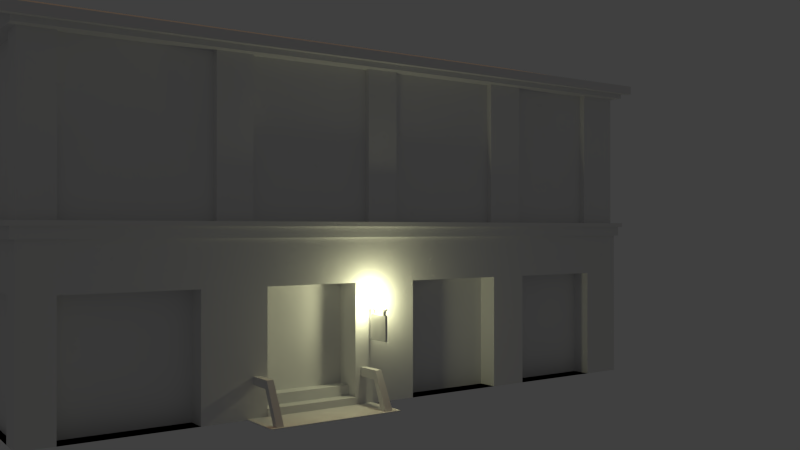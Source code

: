 # Source: Building-1.blend  (saved by Blender 2.66.1; exported with 4.5.12 LTS)
import bpy
from mathutils import Matrix  # noqa: F401  (used for matrix-valued properties, if any)

bpy.ops.wm.read_factory_settings(use_empty=True)
scene = bpy.context.scene
scene.name = 'Scene'

# ---- collections
col_collection_1 = bpy.data.collections.new('Collection 1'); scene.collection.children.link(col_collection_1)

# ---- materials (node trees are filled in below, after node groups)
mat_material = bpy.data.materials.new('Material')
mat_material.alpha_threshold = 0.0
mat_material.use_transparent_shadow = False
mat_material.roughness = 0.5
mat_material.line_color = (0.0, 0.0, 0.0, 1.0)

# ---- material node trees

# ---- world
world_world = bpy.data.worlds.new('World'); scene.world = world_world
world_world.color = (0.05088, 0.05088, 0.05088)
world_world.use_sun_shadow = False
world_world.sun_shadow_jitter_overblur = 0.0
world_world.cycles.sampling_method = 'MANUAL'
world_world.cycles.sample_map_resolution = 256

# ---- cameras
cam_camera = bpy.data.cameras.new('Camera')
cam_camera.clip_end = 100.0
cam_camera.lens = 35.0
cam_camera.sensor_width = 32.0
cam_camera.sensor_height = 18.0
cam_camera.ortho_scale = 7.314
cam_camera.dof.focus_distance = 0.0
cam_camera.dof.aperture_fstop = 128.0

# ---- lights
light_sun = bpy.data.lights.new('Sun', 'SUN')
light_sun.color = (0.05497, 0.02211, 0.0004957)
light_sun.transmission_factor = 0.0
light_sun.angle = 0.1993
light_sun.energy = 3.01
light_sun.shadow_buffer_clip_start = 0.5
light_sun.shadow_soft_size = 0.1
light_sun.shadow_cascade_max_distance = 1000.0
light_sun.cycles.use_multiple_importance_sampling = False
light_lamp = bpy.data.lights.new('Lamp', 'POINT')
light_lamp.color = (1.0, 0.9911, 0.5841)
light_lamp.transmission_factor = 0.0
light_lamp.cutoff_distance = 30.0
light_lamp.energy = 68.0
light_lamp.shadow_buffer_clip_start = 1.001
light_lamp.shadow_soft_size = 0.1
light_lamp.shadow_maximum_resolution = 0.006
light_lamp.use_absolute_resolution = True
light_lamp.cycles.use_multiple_importance_sampling = False

# ---- meshes
me_cube = bpy.data.meshes.new('Cube')
me_cube.from_pydata([(1.004, 1.019, -1.0), (1.004, -1.019, -1.0), (-1.004, -1.019, -1.0), (-1.004, 1.019, -1.0), (1.0, 1.0, 0.9595), (1.0, -1.0, 0.9595), (-1.0, -1.0, 0.9595), (-1.0, 1.0, 0.9595), (1.004, 1.019, -0.04378), (1.017, -1.032, -0.04378), (1.0, 1.0, 0.04378), (1.004, -1.019, -0.04378), (1.017, 1.032, 0.04378), (1.0, -1.0, 0.04378), (-1.004, -1.019, -0.04378), (1.017, 1.032, 0.01779), (-1.0, -1.0, 0.04378), (-1.004, 1.019, -0.04378), (1.017, 1.032, -0.04378), (-1.0, 1.0, 0.04378), (1.0, 1.0, -0.04378), (1.0, 1.0, 0.04378), (1.0, -1.0, -0.04378), (1.0, -1.0, 0.04378), (-1.0, -1.0, -0.04378), (-1.0, -1.0, 0.04378), (-1.0, 1.0, -0.04378), (-1.0, 1.0, 0.04378), (1.017, -1.032, 0.01779), (1.017, -1.032, 0.04378), (-1.017, -1.032, -0.04378), (-1.017, -1.032, 0.01779), (-1.017, -1.032, 0.04378), (-1.017, 1.032, -0.04378), (-1.017, 1.032, 0.01779), (-1.017, 1.032, 0.04378), (1.029, 1.044, 0.04392), (1.029, 1.044, 0.01764), (1.029, -1.044, 0.01764), (1.029, -1.044, 0.04392), (-1.029, -1.044, 0.01764), (-1.029, -1.044, 0.04392), (-1.029, 1.044, 0.01764), (-1.029, 1.044, 0.04392), (0.912, 1.019, -1.0), (0.558, 1.019, -1.0), (0.3706, 1.019, -1.0), (0.09195, 1.019, -1.0), (-0.1116, 1.019, -1.0), (-0.434, 1.019, -1.0), (-0.558, 1.019, -1.0), (-0.8672, 1.019, -1.0), (0.912, -1.019, -1.0), (0.5131, -1.019, -1.0), (0.4076, -1.019, -1.0), (0.03906, -1.019, -1.0), (-0.0604, -1.019, -1.0), (-0.434, -1.019, -1.0), (-0.558, -1.019, -1.0), (-0.8672, -1.019, -1.0), (0.9086, 1.0, 0.9595), (0.5107, 1.0, 0.9595), (0.4062, 1.0, 0.9595), (0.03857, 1.0, 0.9595), (-0.05992, 1.0, 0.9595), (-0.4326, 1.0, 0.9595), (-0.5556, 1.0, 0.9595), (-0.8638, 1.0, 0.9595), (0.9086, -1.0, 0.9595), (0.5107, -1.0, 0.9595), (0.4062, -1.0, 0.9595), (0.03857, -1.0, 0.9595), (-0.05992, -1.0, 0.9595), (-0.4326, -1.0, 0.9595), (-0.5556, -1.0, 0.9595), (-0.8638, -1.0, 0.9595), (0.912, -1.019, -0.04378), (0.5131, -1.019, -0.04378), (0.4076, -1.019, -0.04378), (0.03906, -1.019, -0.04378), (-0.0604, -1.019, -0.04378), (-0.434, -1.019, -0.04378), (-0.558, -1.019, -0.04378), (-0.8672, -1.019, -0.04378), (0.9086, -1.0, 0.04378), (0.5107, -1.0, 0.04378), (0.4062, -1.0, 0.04378), (0.03857, -1.0, 0.04378), (-0.05992, -1.0, 0.04378), (-0.4326, -1.0, 0.04378), (-0.5556, -1.0, 0.04378), (-0.8638, -1.0, 0.04378), (0.9086, 1.0, 0.04378), (0.5107, 1.0, 0.04378), (0.4062, 1.0, 0.04378), (0.03857, 1.0, 0.04378), (-0.05992, 1.0, 0.04378), (-0.4326, 1.0, 0.04378), (-0.5556, 1.0, 0.04378), (-0.8638, 1.0, 0.04378), (0.912, 1.019, -0.04378), (0.558, 1.019, -0.04378), (0.3706, 1.019, -0.04378), (0.09195, 1.019, -0.04378), (-0.1116, 1.019, -0.04378), (-0.434, 1.019, -0.04378), (-0.558, 1.019, -0.04378), (-0.8672, 1.019, -0.04378), (0.7778, -1.0, -0.04378), (0.5556, -1.0, -0.04378), (0.3333, -1.0, -0.04378), (0.1111, -1.0, -0.04378), (-0.1111, -1.0, -0.04378), (-0.3333, -1.0, -0.04378), (-0.5556, -1.0, -0.04378), (-0.7778, -1.0, -0.04378), (0.7778, -1.0, 0.04378), (0.5556, -1.0, 0.04378), (0.3333, -1.0, 0.04378), (0.1111, -1.0, 0.04378), (-0.1111, -1.0, 0.04378), (-0.3333, -1.0, 0.04378), (-0.5556, -1.0, 0.04378), (-0.7778, -1.0, 0.04378), (0.7778, 1.0, 0.04378), (0.5556, 1.0, 0.04378), (0.3333, 1.0, 0.04378), (0.1111, 1.0, 0.04378), (-0.1111, 1.0, 0.04378), (-0.3333, 1.0, 0.04378), (-0.5556, 1.0, 0.04378), (-0.7778, 1.0, 0.04378), (0.7778, 1.0, -0.04378), (0.5556, 1.0, -0.04378), (0.3333, 1.0, -0.04378), (0.1111, 1.0, -0.04378), (-0.1111, 1.0, -0.04378), (-0.3333, 1.0, -0.04378), (-0.5556, 1.0, -0.04378), (-0.7778, 1.0, -0.04378), (0.7911, -1.032, -0.04378), (0.5651, -1.032, -0.04378), (0.3391, -1.032, -0.04378), (0.113, -1.032, -0.04378), (-0.113, -1.032, -0.04378), (-0.3391, -1.032, -0.04378), (-0.5651, -1.032, -0.04378), (-0.7911, -1.032, -0.04378), (0.7911, -1.032, 0.01779), (0.5651, -1.032, 0.01779), (0.3391, -1.032, 0.01779), (0.113, -1.032, 0.01779), (-0.113, -1.032, 0.01779), (-0.3391, -1.032, 0.01779), (-0.5651, -1.032, 0.01779), (-0.7911, -1.032, 0.01779), (0.7911, -1.032, 0.04378), (0.5651, -1.032, 0.04378), (0.3391, -1.032, 0.04378), (0.113, -1.032, 0.04378), (-0.113, -1.032, 0.04378), (-0.3391, -1.032, 0.04378), (-0.5651, -1.032, 0.04378), (-0.7911, -1.032, 0.04378), (0.7911, 1.032, 0.04378), (0.5651, 1.032, 0.04378), (0.3391, 1.032, 0.04378), (0.113, 1.032, 0.04378), (-0.113, 1.032, 0.04378), (-0.3391, 1.032, 0.04378), (-0.5651, 1.032, 0.04378), (-0.7911, 1.032, 0.04378), (0.7911, 1.032, 0.01779), (0.5651, 1.032, 0.01779), (0.3391, 1.032, 0.01779), (0.113, 1.032, 0.01779), (-0.113, 1.032, 0.01779), (-0.3391, 1.032, 0.01779), (-0.5651, 1.032, 0.01779), (-0.7911, 1.032, 0.01779), (0.7911, 1.032, -0.04378), (0.5651, 1.032, -0.04378), (0.3391, 1.032, -0.04378), (0.113, 1.032, -0.04378), (-0.113, 1.032, -0.04378), (-0.3391, 1.032, -0.04378), (-0.5651, 1.032, -0.04378), (-0.7911, 1.032, -0.04378), (0.8, -1.044, 0.01764), (0.5715, -1.044, 0.01764), (0.3429, -1.044, 0.01764), (0.1143, -1.044, 0.01764), (-0.1143, -1.044, 0.01764), (-0.3429, -1.044, 0.01764), (-0.5715, -1.044, 0.01764), (-0.8, -1.044, 0.01764), (0.8, -1.044, 0.04392), (0.5715, -1.044, 0.04392), (0.3429, -1.044, 0.04392), (0.1143, -1.044, 0.04392), (-0.1143, -1.044, 0.04392), (-0.3429, -1.044, 0.04392), (-0.5715, -1.044, 0.04392), (-0.8, -1.044, 0.04392), (0.8, 1.044, 0.04392), (0.5715, 1.044, 0.04392), (0.3429, 1.044, 0.04392), (0.1143, 1.044, 0.04392), (-0.1143, 1.044, 0.04392), (-0.3429, 1.044, 0.04392), (-0.5715, 1.044, 0.04392), (-0.8, 1.044, 0.04392), (0.8, 1.044, 0.01764), (0.5715, 1.044, 0.01764), (0.3429, 1.044, 0.01764), (0.1143, 1.044, 0.01764), (-0.1143, 1.044, 0.01764), (-0.3429, 1.044, 0.01764), (-0.5715, 1.044, 0.01764), (-0.8, 1.044, 0.01764), (1.004, 0.89, -1.0), (-1.004, 0.89, -1.0), (1.0, 0.8731, 0.9595), (-1.0, 0.8731, 0.9595), (1.004, 0.89, -0.04378), (1.0, 0.8731, 0.04378), (-1.004, 0.89, -0.04378), (-1.0, 0.8731, 0.04378), (1.0, 0.8731, -0.04378), (1.0, 0.8731, 0.04378), (-1.0, 0.8731, -0.04378), (-1.0, 0.8731, 0.04378), (1.017, 0.9013, -0.04378), (1.017, 0.9013, 0.01779), (1.017, 0.9013, 0.04378), (-1.017, 0.9013, -0.04378), (-1.017, 0.9013, 0.01779), (-1.017, 0.9013, 0.04378), (1.029, 0.9115, 0.01764), (1.029, 0.9115, 0.04392), (-1.029, 0.9115, 0.01764), (-1.029, 0.9115, 0.04392), (0.912, 0.89, -1.0), (0.5551, 0.89, -1.0), (0.373, 0.89, -1.0), (0.08859, 0.89, -1.0), (-0.1083, 0.89, -1.0), (-0.434, 0.89, -1.0), (-0.558, 0.89, -1.0), (-0.8672, 0.89, -1.0), (0.9086, 0.8731, 0.9595), (0.5107, 0.8731, 0.9595), (0.4062, 0.8731, 0.9595), (0.03857, 0.8731, 0.9595), (-0.05992, 0.8731, 0.9595), (-0.4326, 0.8731, 0.9595), (-0.5556, 0.8731, 0.9595), (-0.8638, 0.8731, 0.9595), (1.0, -0.8575, 0.04378), (1.004, -0.8741, -0.04378), (1.0, -0.8575, 0.9595), (1.004, -0.8741, -1.0), (0.9086, -0.8575, 0.9595), (1.029, -0.8952, 0.04392), (1.029, -0.8952, 0.01764), (1.017, -0.8852, 0.04378), (-0.8672, -0.8741, -1.0), (-0.558, -0.8741, -1.0), (-1.004, -0.8741, -1.0), (-0.8638, -0.8575, 0.9595), (-0.5556, -0.8575, 0.9595), (-0.4326, -0.8575, 0.9595), (-1.017, -0.8852, 0.04378), (-1.017, -0.8852, 0.01779), (-1.017, -0.8852, -0.04378), (-1.0, -0.8575, 0.04378), (-0.434, -0.8741, -1.0), (-0.06405, -0.8741, -1.0), (0.04283, -0.8741, -1.0), (0.405, -0.8741, -1.0), (-0.05992, -0.8575, 0.9595), (0.03857, -0.8575, 0.9595), (0.4062, -0.8575, 0.9595), (0.5107, -0.8575, 0.9595), (1.017, -0.8852, 0.01779), (1.017, -0.8852, -0.04378), (1.0, -0.8575, 0.04378), (1.0, -0.8575, -0.04378), (0.5163, -0.8741, -1.0), (0.912, -0.8741, -1.0), (-1.029, -0.8952, 0.04392), (-1.029, -0.8952, 0.01764), (-1.0, -0.8575, -0.04378), (-1.0, -0.8575, 0.04378), (-1.004, -0.8741, -0.04378), (-1.0, -0.8575, 0.9595), (1.004, 1.019, -1.0), (1.004, 1.019, -0.04378), (0.912, 1.019, -1.0), (0.912, 1.019, -0.04378), (1.004, 1.019, -0.3032), (1.004, -1.019, -0.3032), (-1.004, -1.019, -0.3032), (-1.004, 1.019, -0.3032), (0.912, 1.019, -0.3032), (0.558, 1.019, -0.3032), (0.3706, 1.019, -0.3032), (0.09195, 1.019, -0.3032), (-0.1116, 1.019, -0.3032), (-0.434, 1.019, -0.3032), (-0.558, 1.019, -0.3032), (-0.8672, 1.019, -0.3032), (0.912, -1.019, -0.3032), (0.5131, -1.019, -0.3032), (0.4076, -1.019, -0.3032), (0.03906, -1.019, -0.3032), (-0.0604, -1.019, -0.3032), (-0.434, -1.019, -0.3032), (-0.558, -1.019, -0.3032), (-0.8672, -1.019, -0.3032), (1.004, 0.89, -0.3032), (-1.004, 0.89, -0.3032), (-1.004, -0.8741, -0.3032), (1.004, -0.8741, -0.3032), (1.004, 1.019, -0.3032), (0.912, 1.019, -0.3032), (0.912, 0.9234, -1.0), (0.558, 0.9234, -1.0), (0.912, 0.9234, -0.3032), (0.558, 0.9234, -0.3032), (0.3706, 0.8939, -1.0), (0.09195, 0.8939, -1.0), (0.3706, 0.891, -0.3032), (0.09195, 0.891, -0.3032), (-0.1116, 0.9202, -1.0), (-0.434, 0.9202, -1.0), (-0.1116, 0.9202, -0.3032), (-0.434, 0.9202, -0.3032), (-0.558, 0.9227, -1.0), (-0.8672, 0.9227, -1.0), (-0.558, 0.9227, -0.3032), (-0.8672, 0.9227, -0.3032), (1.0, 1.0, 0.9296), (1.0, -1.0, 0.9296), (-1.0, -1.0, 0.9296), (-1.0, 1.0, 0.9296), (0.9086, -1.0, 0.9296), (0.5107, -1.0, 0.9296), (0.4062, -1.0, 0.9296), (0.03857, -1.0, 0.9296), (-0.05992, -1.0, 0.9296), (-0.4326, -1.0, 0.9296), (-0.5556, -1.0, 0.9296), (-0.8638, -1.0, 0.9296), (0.9086, 1.0, 0.9296), (0.5107, 1.0, 0.9296), (0.4062, 1.0, 0.9296), (0.03857, 1.0, 0.9296), (-0.05992, 1.0, 0.9296), (-0.4326, 1.0, 0.9296), (-0.5556, 1.0, 0.9296), (-0.8638, 1.0, 0.9296), (1.0, 0.8731, 0.9296), (-1.0, 0.8731, 0.9296), (-1.0, -0.8575, 0.9296), (1.0, -0.8575, 0.9296), (0.03935, 1.052, 0.9296), (0.4136, 1.052, 0.9296), (0.52, 1.052, 0.9296), (0.9252, 1.052, 0.9296), (-0.8794, -1.052, 0.9595), (-0.5656, -1.052, 0.9595), (-0.4404, -1.052, 0.9595), (-0.06093, -1.052, 0.9595), (-1.018, 1.052, 0.9296), (-1.018, -1.052, 0.9296), (1.018, -1.052, 0.9296), (1.018, 1.052, 0.9296), (1.018, -0.9024, 0.9296), (-1.018, -0.9024, 0.9296), (-1.018, 0.9187, 0.9296), (1.018, 0.9187, 0.9296), (-1.018, 1.052, 0.9595), (-1.018, -1.052, 0.9595), (1.018, -1.052, 0.9595), (1.018, 1.052, 0.9595), (-1.018, -0.9024, 0.9595), (1.018, -0.9024, 0.9595), (-1.018, 0.9187, 0.9595), (1.018, 0.9187, 0.9595), (0.03935, -1.052, 0.9296), (0.4136, -1.052, 0.9296), (0.52, -1.052, 0.9296), (0.9252, -1.052, 0.9296), (-0.8794, 1.052, 0.9595), (-0.5656, 1.052, 0.9595), (-0.4404, 1.052, 0.9595), (-0.06093, 1.052, 0.9595), (0.03935, 1.052, 0.9595), (0.4136, 1.052, 0.9595), (0.52, 1.052, 0.9595), (0.9252, 1.052, 0.9595), (-0.8794, 1.052, 0.9296), (-0.5656, 1.052, 0.9296), (-0.4404, 1.052, 0.9296), (-0.06093, 1.052, 0.9296), (-0.8794, -1.052, 0.9296), (-0.5656, -1.052, 0.9296), (-0.4404, -1.052, 0.9296), (-0.06093, -1.052, 0.9296), (0.03935, -1.052, 0.9595), (0.4136, -1.052, 0.9595), (0.52, -1.052, 0.9595), (0.9252, -1.052, 0.9595), (0.9845, 0.89, -1.0), (0.9845, -0.8741, -1.0), (0.9845, 0.89, -0.3032), (0.9845, -0.8741, -0.3032), (0.9819, 0.8731, 0.04378), (0.9819, -0.8575, 0.04378), (0.9819, 0.8731, 0.9296), (0.9819, -0.8575, 0.9296), (0.9106, -0.9927, -1.0), (0.5117, -0.9927, -1.0), (0.4062, -0.9927, -1.0), (0.03768, -0.9927, -1.0), (-0.06178, -0.9927, -1.0), (-0.4354, -0.9927, -1.0), (-0.5594, -0.9927, -1.0), (-0.8686, -0.9927, -1.0), (0.9072, -0.9733, 0.04378), (0.5093, -0.9733, 0.04378), (0.4048, -0.9733, 0.04378), (0.03719, -0.9733, 0.04378), (-0.0613, -0.9733, 0.04378), (-0.4339, -0.9733, 0.04378), (-0.5569, -0.9733, 0.04378), (-0.8652, -0.9733, 0.04378), (0.9106, -0.9927, -0.3032), (0.5117, -0.9927, -0.3032), (0.4062, -0.9927, -0.3032), (0.03768, -0.9927, -0.3032), (-0.06178, -0.9927, -0.3032), (-0.4354, -0.9927, -0.3032), (-0.5594, -0.9927, -0.3032), (-0.8686, -0.9927, -0.3032), (0.9072, -0.9733, 0.9296), (0.5093, -0.9733, 0.9296), (0.4048, -0.9733, 0.9296), (0.03719, -0.9733, 0.9296), (-0.0613, -0.9733, 0.9296), (-0.4339, -0.9733, 0.9296), (-0.5569, -0.9733, 0.9296), (-0.8652, -0.9733, 0.9296), (0.9805, 0.8998, 0.04378), (0.9805, -0.8308, 0.04378), (0.9805, 0.8998, 0.9296), (0.9805, -0.8308, 0.9296), (-0.984, 0.89, -1.0), (-0.9796, 0.8731, 0.04378), (-0.984, -0.8741, -1.0), (-0.9796, -0.8575, 0.04378), (-0.984, 0.89, -0.3032), (-0.984, -0.8741, -0.3032), (-0.9796, 0.8731, 0.9296), (-0.9796, -0.8575, 0.9296), (0.9086, 0.97, 0.04378), (0.5107, 0.97, 0.04378), (0.4062, 0.97, 0.04378), (0.03857, 0.97, 0.04378), (-0.05992, 0.97, 0.04378), (-0.4326, 0.97, 0.04378), (-0.5556, 0.97, 0.04378), (-0.8638, 0.97, 0.04378), (0.9086, 0.97, 0.9296), (0.5107, 0.97, 0.9296), (0.4062, 0.97, 0.9296), (0.03857, 0.97, 0.9296), (-0.05992, 0.97, 0.9296), (-0.4326, 0.97, 0.9296), (-0.5556, 0.97, 0.9296), (-0.8638, 0.97, 0.9296), (0.09195, 0.891, -0.8942), (0.09195, 0.8939, -0.9527), (0.3706, 0.891, -0.8942), (0.3706, 0.8939, -0.9527), (0.3706, 1.024, -1.0), (0.09195, 1.024, -1.0), (0.09195, 1.024, -0.9527), (0.3706, 1.024, -0.9527), (0.09195, 0.96, -0.8942), (0.09195, 0.96, -0.9527), (0.3706, 0.96, -0.8942), (0.3706, 0.96, -0.9527), (0.09195, 1.024, -0.9948), (0.3706, 1.024, -0.9949), (0.4297, 0.9674, -1.0), (0.03292, 0.9674, -1.0), (0.03292, 0.9674, -0.9948), (0.4297, 0.9674, -0.9949), (0.4297, 1.238, -1.0), (0.03292, 1.238, -1.0), (0.03292, 1.238, -0.9948), (0.4297, 1.238, -0.9949), (0.07443, 1.019, -0.8364), (0.3916, 1.019, -0.818), (0.3912, 1.019, -0.7742), (0.4112, 1.019, -0.7741), (0.07376, 1.137, -0.7851), (0.4118, 1.019, -0.8188), (0.05412, 1.019, -0.8345), (0.05402, 1.019, -0.7855), (0.05402, 1.137, -0.7855), (0.05412, 1.125, -0.8345), (0.07443, 1.125, -0.8364), (0.07376, 1.019, -0.7851), (0.3916, 1.126, -0.818), (0.3912, 1.137, -0.7742), (0.4112, 1.137, -0.7741), (0.4118, 1.126, -0.8188), (0.05448, 1.19, -0.9948), (0.4117, 1.226, -0.9949), (0.3908, 1.226, -0.9949), (0.3909, 1.197, -0.9949), (0.4119, 1.197, -0.9949), (0.05447, 1.224, -0.9948), (0.07805, 1.224, -0.9948), (0.07831, 1.189, -0.9948), (1.018, 0.06171, 1.287), (-1.007, 0.06171, 1.287), (-1.018, 1.053, 1.015), (-1.018, -1.052, 1.015), (1.018, -1.052, 1.015), (1.018, 1.053, 1.015), (1.018, 0.06228, 1.342), (-1.007, 0.06228, 1.342), (-1.018, -1.081, 0.9599), (1.018, -1.081, 0.9599), (-1.018, -1.08, 1.015), (1.018, -1.08, 1.015), (-1.018, 1.085, 0.9589), (1.018, 1.085, 0.9589), (-1.018, 1.085, 1.014), (1.018, 1.085, 1.014), (1.049, -1.052, 0.9595), (1.049, 1.052, 0.9595), (1.049, 0.06171, 1.287), (1.049, -1.052, 1.015), (1.049, 1.053, 1.015), (1.049, 0.06228, 1.342), (1.049, -1.081, 0.9599), (1.049, -1.08, 1.015), (1.049, 1.085, 0.9589), (1.049, 1.085, 1.014), (-1.046, 1.052, 0.9595), (-1.046, -1.052, 0.9595), (-1.036, 0.06169, 1.287), (-1.046, 1.053, 1.015), (-1.046, -1.052, 1.015), (-1.036, 0.06226, 1.342), (-1.046, -1.081, 0.9599), (-1.046, -1.08, 1.015), (-1.046, 1.085, 0.9589), (-1.046, 1.085, 1.014), (0.04645, 1.152, -0.4583), (0.03995, 1.14, -0.4583), (0.04645, 1.14, -0.4583), (0.04623, 1.14, -0.4454), (0.03995, 1.14, -0.4454), (0.04623, 1.018, -0.4454), (0.03995, 1.018, -0.4454), (0.03995, 1.018, -0.4583), (0.04103, 1.15, -0.4561), (0.03995, 1.152, -0.4454), (0.04623, 1.152, -0.4454), (0.04645, 1.018, -0.4583), (0.04645, 1.048, -0.4583), (0.04623, 1.048, -0.4454), (0.03995, 1.048, -0.4454), (0.03995, 1.048, -0.4583), (0.03995, 1.131, -0.4583), (0.03995, 1.131, -0.4454), (0.04623, 1.131, -0.4454), (0.04645, 1.131, -0.4583), (0.04645, 1.059, -0.4583), (0.03995, 1.059, -0.4583), (0.04623, 1.059, -0.4454), (0.03995, 1.059, -0.4454), (0.04645, 1.048, -0.4834), (0.03995, 1.048, -0.4834), (0.04645, 1.059, -0.4834), (0.03995, 1.059, -0.4834), (0.03995, 1.14, -0.4833), (0.04645, 1.14, -0.4833), (0.03995, 1.131, -0.4833), (0.04645, 1.131, -0.4833), (0.03995, 1.151, -0.4833), (0.04645, 1.151, -0.4833), (0.04645, 1.037, -0.4834), (0.03995, 1.037, -0.4834), (0.03995, 1.037, -0.6287), (0.04645, 1.037, -0.6287), (0.04645, 1.152, -0.6287), (0.03995, 1.152, -0.6287)], [], [(266, 59, 2, 268), (269, 295, 6, 75), (353, 352, 407, 406), (73, 74, 371, 372), (348, 347, 392, 391), (311, 51, 3, 303), (323, 259, 11, 301), (224, 8, 20, 228), (107, 17, 26, 139), (319, 83, 14, 302), (227, 19, 27, 231), (91, 16, 25, 123), (321, 226, 17, 303), (258, 13, 23, 286), (92, 10, 21, 124), (361, 99, 19, 345), (294, 14, 24, 292), (76, 11, 22, 108), (139, 26, 33, 187), (231, 27, 35, 237), (123, 25, 32, 163), (286, 23, 29, 265), (124, 21, 12, 164), (292, 24, 30, 274), (108, 22, 9, 140), (228, 20, 18, 232), (285, 284, 28, 9), (148, 28, 38, 188), (147, 155, 31, 30), (233, 15, 37, 238), (235, 236, 34, 33), (237, 35, 43, 241), (163, 32, 41, 203), (179, 187, 33, 34), (264, 263, 39, 38), (195, 203, 41, 40), (240, 241, 43, 42), (211, 219, 42, 43), (273, 31, 40, 291), (179, 34, 42, 219), (164, 12, 36, 204), (265, 29, 39, 263), (261, 1, 52, 289), (289, 52, 53, 288), (288, 53, 54, 279), (279, 54, 55, 278), (278, 55, 56, 277), (277, 56, 57, 276), (276, 57, 58, 267), (267, 58, 59, 266), (260, 262, 68, 5), (262, 283, 69, 68), (283, 282, 70, 69), (282, 281, 71, 70), (281, 280, 72, 71), (280, 271, 73, 72), (271, 270, 74, 73), (270, 269, 75, 74), (68, 69, 412, 413), (344, 353, 406, 375), (360, 361, 402, 403), (64, 63, 398, 397), (7, 67, 394, 382), (4, 222, 389, 385), (355, 356, 367, 368), (351, 350, 409, 408), (0, 44, 298, 296), (304, 44, 326, 328), (305, 45, 507, 506, 505, 46, 306), (306, 46, 330, 485, 484, 332), (49, 309, 337, 335), (309, 49, 50, 310), (310, 50, 338, 340), (8, 100, 132, 20), (100, 101, 133, 132), (101, 102, 134, 133), (102, 103, 135, 134), (103, 104, 136, 135), (104, 105, 137, 136), (105, 106, 138, 137), (106, 107, 139, 138), (301, 11, 76, 312), (312, 76, 77, 313), (313, 77, 78, 314), (314, 78, 79, 315), (315, 79, 80, 316), (316, 80, 81, 317), (317, 81, 82, 318), (318, 82, 83, 319), (13, 84, 116, 23), (84, 85, 117, 116), (85, 86, 118, 117), (86, 87, 119, 118), (87, 88, 120, 119), (88, 89, 121, 120), (89, 90, 122, 121), (90, 91, 123, 122), (19, 99, 131, 27), (99, 98, 130, 131), (98, 97, 129, 130), (97, 96, 128, 129), (96, 95, 127, 128), (95, 94, 126, 127), (94, 93, 125, 126), (93, 92, 124, 125), (342, 10, 92, 354), (361, 360, 480, 481), (355, 93, 94, 356), (354, 92, 466, 474), (357, 95, 96, 358), (96, 97, 471, 470), (359, 97, 98, 360), (360, 98, 472, 480), (14, 83, 115, 24), (83, 82, 114, 115), (82, 81, 113, 114), (81, 80, 112, 113), (80, 79, 111, 112), (79, 78, 110, 111), (78, 77, 109, 110), (77, 76, 108, 109), (20, 132, 180, 18), (132, 133, 181, 180), (133, 134, 182, 181), (134, 135, 183, 182), (135, 136, 184, 183), (136, 137, 185, 184), (137, 138, 186, 185), (138, 139, 187, 186), (23, 116, 156, 29), (116, 117, 157, 156), (117, 118, 158, 157), (118, 119, 159, 158), (119, 120, 160, 159), (120, 121, 161, 160), (121, 122, 162, 161), (122, 123, 163, 162), (27, 131, 171, 35), (131, 130, 170, 171), (130, 129, 169, 170), (129, 128, 168, 169), (128, 127, 167, 168), (127, 126, 166, 167), (126, 125, 165, 166), (125, 124, 164, 165), (24, 115, 147, 30), (115, 114, 146, 147), (114, 113, 145, 146), (113, 112, 144, 145), (112, 111, 143, 144), (111, 110, 142, 143), (110, 109, 141, 142), (109, 108, 140, 141), (31, 155, 195, 40), (155, 154, 194, 195), (154, 153, 193, 194), (153, 152, 192, 193), (152, 151, 191, 192), (151, 150, 190, 191), (150, 149, 189, 190), (149, 148, 188, 189), (9, 28, 148, 140), (140, 148, 149, 141), (141, 149, 150, 142), (142, 150, 151, 143), (143, 151, 152, 144), (144, 152, 153, 145), (145, 153, 154, 146), (146, 154, 155, 147), (29, 156, 196, 39), (156, 157, 197, 196), (157, 158, 198, 197), (158, 159, 199, 198), (159, 160, 200, 199), (160, 161, 201, 200), (161, 162, 202, 201), (162, 163, 203, 202), (15, 18, 180, 172), (172, 180, 181, 173), (173, 181, 182, 174), (174, 182, 183, 175), (175, 183, 184, 176), (176, 184, 185, 177), (177, 185, 186, 178), (178, 186, 187, 179), (38, 39, 196, 188), (188, 196, 197, 189), (189, 197, 198, 190), (190, 198, 199, 191), (191, 199, 200, 192), (192, 200, 201, 193), (193, 201, 202, 194), (194, 202, 203, 195), (36, 37, 212, 204), (204, 212, 213, 205), (205, 213, 214, 206), (206, 214, 215, 207), (207, 215, 216, 208), (208, 216, 217, 209), (209, 217, 218, 210), (210, 218, 219, 211), (15, 172, 212, 37), (172, 173, 213, 212), (173, 174, 214, 213), (174, 175, 215, 214), (175, 176, 216, 215), (176, 177, 217, 216), (177, 178, 218, 217), (178, 179, 219, 218), (35, 171, 211, 43), (171, 170, 210, 211), (170, 169, 209, 210), (169, 168, 208, 209), (168, 167, 207, 208), (167, 166, 206, 207), (166, 165, 205, 206), (165, 164, 204, 205), (51, 249, 221, 3), (67, 7, 223, 257), (71, 72, 373, 410), (346, 343, 376, 393), (300, 8, 224, 320), (259, 224, 228, 287), (293, 227, 231, 275), (322, 294, 226, 321), (10, 225, 229, 21), (17, 226, 230, 26), (275, 231, 237, 272), (21, 229, 234, 12), (26, 230, 235, 33), (287, 228, 232, 285), (18, 15, 233, 232), (284, 233, 238, 264), (274, 273, 236, 235), (272, 237, 241, 290), (37, 36, 239, 238), (291, 290, 241, 240), (34, 236, 240, 42), (12, 234, 239, 36), (0, 220, 242, 44), (44, 242, 243, 45), (45, 243, 244, 46), (46, 244, 245, 47), (47, 245, 246, 48), (48, 246, 247, 49), (49, 247, 248, 50), (50, 248, 249, 51), (4, 60, 250, 222), (60, 61, 251, 250), (61, 62, 252, 251), (62, 63, 253, 252), (63, 64, 254, 253), (64, 65, 255, 254), (65, 66, 256, 255), (66, 67, 257, 256), (11, 259, 287, 22), (251, 252, 282, 283), (364, 344, 375, 379), (249, 266, 268, 221), (234, 265, 263, 239), (246, 277, 276, 247), (28, 284, 264, 38), (67, 66, 395, 394), (238, 239, 263, 264), (25, 275, 272, 32), (243, 288, 279, 244), (220, 261, 289, 242), (40, 41, 290, 291), (254, 255, 271, 280), (245, 278, 277, 246), (225, 258, 286, 229), (229, 286, 265, 234), (256, 257, 269, 270), (232, 233, 284, 285), (16, 293, 275, 25), (30, 31, 273, 274), (222, 250, 262, 260), (247, 276, 267, 248), (236, 273, 291, 240), (252, 253, 281, 282), (320, 224, 259, 323), (250, 251, 283, 262), (22, 287, 285, 9), (257, 223, 295, 269), (244, 279, 278, 245), (302, 14, 294, 322), (255, 256, 270, 271), (242, 289, 288, 243), (230, 292, 274, 235), (32, 272, 290, 41), (253, 254, 280, 281), (248, 267, 266, 249), (226, 294, 292, 230), (324, 296, 298, 325), (100, 8, 297, 299), (300, 0, 296, 324), (304, 100, 299, 325), (107, 311, 303, 17), (261, 323, 301, 1), (59, 319, 302, 2), (221, 321, 303, 3), (100, 304, 305, 101), (101, 305, 306, 102), (102, 306, 307, 103), (103, 307, 308, 104), (104, 308, 309, 105), (105, 309, 310, 106), (106, 310, 311, 107), (1, 301, 312, 52), (347, 85, 431, 447), (53, 313, 314, 54), (418, 420, 456, 454), (55, 315, 316, 56), (315, 55, 425, 441), (57, 317, 318, 58), (55, 54, 424, 425), (0, 300, 320, 220), (293, 364, 465, 461), (323, 261, 415, 417), (2, 302, 322, 268), (297, 324, 325, 299), (8, 300, 324, 297), (44, 304, 325, 298), (328, 326, 327, 329), (305, 304, 328, 329), (45, 305, 329, 327), (44, 45, 327, 326), (488, 489, 495, 494), (307, 306, 332, 333), (47, 307, 333, 482, 483, 331), (46, 47, 331, 330), (336, 334, 335, 337), (48, 49, 335, 334), (308, 48, 334, 336), (309, 308, 336, 337), (340, 338, 339, 341), (311, 310, 340, 341), (51, 311, 341, 339), (50, 51, 339, 338), (258, 365, 343, 13), (91, 353, 344, 16), (227, 363, 345, 19), (358, 359, 404, 405), (13, 343, 346, 84), (91, 90, 436, 437), (85, 347, 348, 86), (88, 350, 450, 434), (87, 349, 350, 88), (346, 347, 447, 446), (89, 351, 352, 90), (420, 421, 457, 456), (62, 61, 400, 399), (222, 260, 387, 389), (342, 354, 369, 377), (74, 75, 370, 371), (349, 348, 391, 390), (69, 70, 411, 412), (345, 363, 380, 374), (362, 342, 377, 381), (10, 342, 362, 225), (322, 321, 462, 463), (16, 344, 364, 293), (362, 365, 421, 420), (6, 295, 386, 383), (61, 60, 401, 400), (385, 377, 369, 401), (260, 5, 384, 387), (396, 404, 403, 395), (343, 365, 378, 376), (401, 369, 368, 400), (75, 6, 383, 370), (223, 7, 382, 388), (408, 372, 371, 407), (393, 413, 412, 392), (359, 360, 403, 404), (391, 411, 410, 390), (354, 355, 368, 369), (352, 351, 408, 407), (66, 65, 396, 395), (377, 385, 389, 381), (363, 364, 379, 380), (378, 387, 384, 376), (400, 368, 367, 399), (365, 362, 381, 378), (392, 412, 411, 391), (361, 345, 374, 402), (60, 4, 385, 401), (399, 367, 366, 398), (295, 223, 388, 386), (390, 410, 373, 409), (395, 403, 402, 394), (356, 357, 366, 367), (379, 386, 388, 380), (357, 358, 405, 366), (380, 388, 382, 374), (381, 389, 387, 378), (72, 73, 372, 373), (406, 370, 383, 375), (350, 349, 390, 409), (347, 346, 393, 392), (397, 405, 404, 396), (70, 71, 410, 411), (407, 371, 370, 406), (398, 366, 405, 397), (65, 64, 397, 396), (409, 373, 372, 408), (5, 68, 413, 384), (394, 402, 374, 382), (376, 384, 413, 393), (375, 383, 386, 379), (63, 62, 399, 398), (414, 416, 417, 415), (261, 220, 414, 415), (320, 323, 417, 416), (220, 320, 416, 414), (58, 318, 444, 428), (365, 258, 419, 421), (258, 225, 418, 419), (225, 362, 420, 418), (422, 438, 439, 423), (424, 440, 441, 425), (426, 442, 443, 427), (428, 444, 445, 429), (430, 446, 447, 431), (432, 448, 449, 433), (434, 450, 451, 435), (436, 452, 453, 437), (454, 456, 457, 455), (312, 313, 439, 438), (348, 349, 449, 448), (52, 312, 438, 422), (90, 352, 452, 436), (57, 56, 426, 427), (317, 57, 427, 443), (421, 419, 455, 457), (85, 84, 430, 431), (349, 87, 433, 449), (314, 315, 441, 440), (350, 351, 451, 450), (54, 314, 440, 424), (59, 58, 428, 429), (319, 59, 429, 445), (84, 346, 446, 430), (87, 86, 432, 433), (351, 89, 435, 451), (316, 317, 443, 442), (352, 353, 453, 452), (56, 316, 442, 426), (419, 418, 454, 455), (86, 348, 448, 432), (89, 88, 434, 435), (53, 52, 422, 423), (313, 53, 423, 439), (353, 91, 437, 453), (318, 319, 445, 444), (460, 463, 462, 458), (461, 465, 464, 459), (227, 293, 461, 459), (321, 221, 458, 462), (363, 227, 459, 464), (364, 363, 464, 465), (268, 322, 463, 460), (221, 268, 460, 458), (474, 466, 467, 475), (476, 468, 469, 477), (478, 470, 471, 479), (480, 472, 473, 481), (355, 354, 474, 475), (99, 361, 481, 473), (93, 355, 475, 467), (98, 99, 473, 472), (356, 94, 468, 476), (92, 93, 467, 466), (357, 356, 476, 477), (95, 357, 477, 469), (358, 96, 470, 478), (94, 95, 469, 468), (359, 358, 478, 479), (97, 359, 479, 471), (332, 484, 482, 333), (330, 331, 487, 486), (331, 483, 488, 487), (485, 330, 486, 489), (492, 493, 491, 490), (490, 482, 484, 492), (489, 488, 491, 493), (497, 498, 502, 501), (501, 502, 503, 500), (499, 496, 500, 503), (496, 497, 501, 500), (566, 565, 572, 564), (45, 46, 505, 509, 507), (510, 511, 512, 513), (505, 506, 517, 516), (508, 514, 513, 512), (511, 515, 508, 512), (515, 504, 514, 508), (504, 510, 513, 514), (519, 516, 517, 518), (507, 509, 519, 518), (506, 507, 518, 517), (509, 505, 516, 519), (498, 499, 523, 522, 521, 503, 502, 525, 526, 527), (499, 503, 521, 524, 523), (502, 498, 527, 520, 525), (514, 513, 520, 527), (513, 512, 525, 520), (508, 514, 527, 526), (508, 526, 525, 512), (519, 516, 523, 524), (516, 517, 522, 523), (519, 518, 521, 524), (522, 517, 518, 521), (383, 536, 560, 555), (532, 539, 551, 547), (382, 383, 529), (384, 385, 528), (531, 532, 534, 535), (533, 530, 535, 534), (384, 528, 546, 544), (535, 530, 557, 559), (385, 382, 540, 541), (536, 538, 561, 560), (536, 537, 539, 538), (532, 531, 538, 539), (383, 384, 537, 536), (541, 543, 553, 552), (541, 540, 542, 543), (530, 533, 543, 542), (528, 385, 545, 546), (530, 542, 563, 557), (544, 546, 549, 547), (546, 545, 548, 549), (544, 547, 551, 550), (548, 545, 552, 553), (533, 534, 549, 548), (385, 541, 552, 545), (537, 384, 544, 550), (534, 532, 547, 549), (543, 533, 548, 553), (539, 537, 550, 551), (556, 555, 558, 559), (554, 556, 559, 557), (558, 555, 560, 561), (554, 557, 563, 562), (531, 535, 559, 558), (542, 540, 562, 563), (538, 531, 558, 561), (540, 382, 554, 562), (382, 529, 556, 554), (529, 383, 555, 556), (574, 564, 572, 573), (308, 307, 47, 48), (567, 566, 564, 574), (568, 567, 574, 573), (565, 568, 573, 572), (583, 580, 594, 595), (582, 583, 566, 567), (581, 582, 567, 568), (580, 581, 568, 565), (569, 575, 576, 577), (571, 570, 578, 579), (585, 587, 581, 580), (586, 584, 583, 582), (570, 569, 577, 578), (584, 585, 580, 583), (587, 586, 582, 581), (579, 578, 587, 585), (575, 571, 579, 576), (578, 577, 586, 587), (579, 585, 591, 589), (577, 576, 584, 586), (584, 576, 588, 590), (576, 579, 589, 588), (585, 584, 590, 591), (599, 598, 597, 596), (566, 583, 595, 593), (565, 566, 593, 592), (580, 565, 592, 594), (575, 569, 570, 571), (596, 597, 602, 603), (598, 599, 600, 601), (597, 598, 601, 602), (599, 596, 603, 600), (600, 603, 602, 601)])
_uv = me_cube.uv_layers.new(name='UVMap')
_uv.uv.foreach_set('vector', [0.0, 0.0, 0.0, 0.0, 0.0, 0.0, 0.0, 0.0, 0.0, 0.0, 0.0, 0.0, 0.0, 0.0, 0.0, 0.0, 0.0, 0.0, 0.0, 0.0, 0.0, 0.0, 0.0, 0.0, 0.0, 0.0, 0.0, 0.0, 0.0, 0.0, 0.0, 0.0, 0.0, 0.0, 0.0, 0.0, 0.0, 0.0, 0.0, 0.0, 0.0, 0.0, 0.0, 0.0, 0.0, 0.0, 0.0, 0.0, 0.0, 0.0, 0.0, 0.0, 0.0, 0.0, 0.0, 0.0, 0.0, 0.0, 0.0, 0.0, 0.0, 0.0, 0.0, 0.0, 0.0, 0.0, 0.0, 0.0, 0.0, 0.0, 0.0, 0.0, 0.0, 0.0, 0.0, 0.0, 0.0, 0.0, 0.0, 0.0, 0.0, 0.0, 0.0, 0.0, 0.0, 0.0, 0.0, 0.0, 0.0, 0.0, 0.0, 0.0, 0.0, 0.0, 0.0, 0.0, 0.0, 0.0, 0.0, 0.0, 0.0, 0.0, 0.0, 0.0, 0.0, 0.0, 0.0, 0.0, 0.0, 0.0, 0.0, 0.0, 0.0, 0.0, 0.0, 0.0, 0.0, 0.0, 0.0, 0.0, 0.0, 0.0, 0.0, 0.0, 0.0, 0.0, 0.0, 0.0, 0.0, 0.0, 0.0, 0.0, 0.0, 0.0, 0.0, 0.0, 0.0, 0.0, 0.0, 0.0, 0.0, 0.0, 0.0, 0.0, 0.0, 0.0, 0.0, 0.0, 0.0, 0.0, 0.0, 0.0, 0.0, 0.0, 0.0, 0.0, 0.0, 0.0, 0.0, 0.0, 0.0, 0.0, 0.0, 0.0, 0.0, 0.0, 0.0, 0.0, 0.0, 0.0, 0.0, 0.0, 0.0, 0.0, 0.0, 0.0, 0.0, 0.0, 0.0, 0.0, 0.0, 0.0, 0.0, 0.0, 0.0, 0.0, 0.0, 0.0, 0.0, 0.0, 0.0, 0.0, 0.0, 0.0, 0.0, 0.0, 0.0, 0.0, 0.0, 0.0, 0.0, 0.0, 0.0, 0.0, 0.0, 0.0, 0.0, 0.0, 0.0, 0.0, 0.0, 0.0, 0.0, 0.0, 0.0, 0.0, 0.0, 0.0, 0.0, 0.0, 0.0, 0.0, 0.0, 0.0, 0.0, 0.0, 0.0, 0.0, 0.0, 0.0, 0.0, 0.0, 0.0, 0.0, 0.0, 0.0, 0.0, 0.0, 0.0, 0.0, 0.0, 0.0, 0.0, 0.0, 0.0, 0.0, 0.0, 0.0, 0.0, 0.0, 0.0, 0.0, 0.0, 0.0, 0.0, 0.0, 0.0, 0.0, 0.0, 0.0, 0.0, 0.0, 0.0, 0.0, 0.0, 0.0, 0.0, 0.0, 0.0, 0.0, 0.0, 0.0, 0.0, 0.0, 0.0, 0.0, 0.0, 0.0, 0.0, 0.0, 0.0, 0.0, 0.0, 0.0, 0.0, 0.0, 0.0, 0.0, 0.0, 0.0, 0.0, 0.0, 0.0, 0.0, 0.0, 0.0, 0.0, 0.0, 0.0, 0.0, 0.0, 0.0, 0.0, 0.0, 0.0, 0.0, 0.0, 0.0, 0.0, 0.0, 0.0, 0.0, 0.0, 0.0, 0.0, 0.0, 0.0, 0.0, 0.0, 0.0, 0.0, 0.0, 0.0, 0.0, 0.0, 0.0, 0.0, 0.0, 0.0, 0.0, 0.0, 0.0, 0.0, 0.0, 0.0, 0.0, 0.0, 0.0, 0.0, 0.0, 0.0, 0.0, 0.0, 0.0, 0.0, 0.0, 0.0, 0.0, 0.0, 0.0, 0.0, 0.0, 0.0, 0.0, 0.0, 0.0, 0.0, 0.0, 0.0, 0.0, 0.0, 0.0, 0.0, 0.0, 0.0, 0.0, 0.0, 0.0, 0.0, 0.0, 0.0, 0.0, 0.0, 0.0, 0.0, 0.0, 0.0, 0.0, 0.0, 0.0, 0.0, 0.0, 0.0, 0.0, 0.0, 0.0, 0.0, 0.0, 0.0, 0.0, 0.0, 0.0, 0.0, 0.0, 0.0, 0.0, 0.0, 0.0, 0.0, 0.0, 0.0, 0.0, 0.0, 0.0, 0.0, 0.0, 0.0, 0.0, 0.0, 0.0, 0.0, 0.0, 0.0, 0.0, 0.0, 0.0, 0.0, 0.0, 0.0, 0.0, 0.0, 0.0, 0.0, 0.0, 0.0, 0.0, 0.0, 0.0, 0.0, 0.0, 0.0, 0.0, 0.0, 0.0, 0.0, 0.0, 0.0, 0.0, 0.0, 0.0, 0.0, 0.0, 0.0, 0.0, 0.0, 0.0, 0.0, 0.0, 0.0, 0.0, 0.0, 0.0, 0.0, 0.0, 0.0, 0.0, 0.0, 0.0, 0.0, 0.0, 0.0, 0.0, 0.0, 0.0, 0.0, 0.0, 0.0, 0.0, 0.0, 0.0, 0.0, 0.0, 0.0, 0.0, 0.0, 0.0, 0.0, 0.0, 0.0, 0.0, 0.0, 0.0, 0.0, 0.0, 0.0, 0.0, 0.0, 0.0, 0.0, 0.0, 0.0, 0.0, 0.0, 0.0, 0.0, 0.0, 0.0, 0.0, 0.0, 0.0, 0.0, 0.0, 0.0, 0.0, 0.0, 0.0, 0.0, 0.0, 0.0, 0.0, 0.0, 0.0, 0.0, 0.0, 0.0, 0.0, 0.0, 0.0, 0.0, 0.0, 0.0, 0.0, 0.0, 0.0, 0.0, 0.0, 0.0, 0.0, 0.0, 0.0, 0.0, 0.0, 0.0, 0.0, 0.0, 0.0, 0.0, 0.0, 0.0, 0.0, 0.0, 0.0, 0.0, 0.0, 0.0, 0.0, 0.0, 0.0, 0.0, 0.0, 0.0, 0.0, 0.0, 0.0, 0.0, 0.0, 0.0, 0.0, 0.0, 0.0, 0.0, 0.0, 0.0, 0.0, 0.0, 0.0, 0.0, 0.0, 0.0, 0.0, 0.0, 0.0, 0.0, 0.0, 0.0, 0.0, 0.0, 0.0, 0.0, 0.0, 0.0, 0.0, 0.0, 0.0, 0.0, 0.0, 0.0, 0.0, 0.0, 0.0, 0.0, 0.0, 0.0, 0.0, 0.0, 0.0, 0.0, 0.0, 0.0, 0.0, 0.0, 0.0, 0.0, 0.0, 0.0, 0.0, 0.0, 0.0, 0.0, 0.0, 0.0, 0.0, 0.0, 0.0, 0.0, 0.0, 0.0, 0.0, 0.0, 0.0, 0.0, 0.0, 0.0, 0.0, 0.0, 0.0, 0.0, 0.0, 0.0, 0.0, 0.0, 0.0, 0.0, 0.0, 0.0, 0.0, 0.0, 0.0, 0.0, 0.0, 0.0, 0.0, 0.0, 0.0, 0.0, 0.0, 0.0, 0.0, 0.0, 0.0, 0.0, 0.0, 0.0, 0.0, 0.0, 0.0, 0.0, 0.0, 0.0, 0.0, 0.0, 0.0, 0.0, 0.0, 0.0, 0.0, 0.0, 0.0, 0.0, 0.0, 0.0, 0.0, 0.0, 0.0, 0.0, 0.0, 0.0, 0.0, 0.0, 0.0, 0.0, 0.0, 0.0, 0.0, 0.0, 0.0, 0.0, 0.0, 0.0, 0.0, 0.0, 0.0, 0.0, 0.0, 0.0, 0.0, 0.0, 0.0, 0.0, 0.0, 0.0, 0.0, 0.0, 0.0, 0.0, 0.0, 0.0, 0.0, 0.0, 0.0, 0.0, 0.0, 0.0, 0.0, 0.0, 0.0, 0.0, 0.0, 0.0, 0.0, 0.0, 0.0, 0.0, 0.0, 0.0, 0.0, 0.0, 0.0, 0.0, 0.0, 0.0, 0.0, 0.0, 0.0, 0.0, 0.0, 0.0, 0.0, 0.0, 0.0, 0.0, 0.0, 0.0, 0.0, 0.0, 0.0, 0.0, 0.0, 0.0, 0.0, 0.0, 0.0, 0.0, 0.0, 0.0, 0.0, 0.0, 0.0, 0.0, 0.0, 0.0, 0.0, 0.0, 0.0, 0.0, 0.0, 0.0, 0.0, 0.0, 0.0, 0.0, 0.0, 0.0, 0.0, 0.0, 0.0, 0.0, 0.0, 0.0, 0.0, 0.0, 0.0, 0.0, 0.0, 0.0, 0.0, 0.0, 0.0, 0.0, 0.0, 0.0, 0.0, 0.0, 0.0, 0.0, 0.0, 0.0, 0.0, 0.0, 0.0, 0.0, 0.0, 0.0, 0.0, 0.0, 0.0, 0.0, 0.0, 0.0, 0.0, 0.0, 0.0, 0.0, 0.0, 0.0, 0.0, 0.0, 0.0, 0.0, 0.0, 0.0, 0.0, 0.0, 0.0, 0.0, 0.0, 0.0, 0.0, 0.0, 0.0, 0.0, 0.0, 0.0, 0.0, 0.0, 0.0, 0.0, 0.0, 0.0, 0.0, 0.0, 0.0, 0.0, 0.0, 0.0, 0.0, 0.0, 0.0, 0.0, 0.0, 0.0, 0.0, 0.0, 0.0, 0.0, 0.0, 0.0, 0.0, 0.0, 0.0, 0.0, 0.0, 0.0, 0.0, 0.0, 0.0, 0.0, 0.0, 0.0, 0.0, 0.0, 0.0, 0.0, 0.0, 0.0, 0.0, 0.0, 0.0, 0.0, 0.0, 0.0, 0.0, 0.0, 0.0, 0.0, 0.0, 0.0, 0.0, 0.0, 0.0, 0.0, 0.0, 0.0, 0.0, 0.0, 0.0, 0.0, 0.0, 0.0, 0.0, 0.0, 0.0, 0.0, 0.0, 0.0, 0.0, 0.0, 0.0, 0.0, 0.0, 0.0, 0.0, 0.0, 0.0, 0.0, 0.0, 0.0, 0.0, 0.0, 0.0, 0.0, 0.0, 0.0, 0.0, 0.0, 0.0, 0.0, 0.0, 0.0, 0.0, 0.0, 0.0, 0.0, 0.0, 0.0, 0.0, 0.0, 0.0, 0.0, 0.0, 0.0, 0.0, 0.0, 0.0, 0.0, 0.0, 0.0, 0.0, 0.0, 0.0, 0.0, 0.0, 0.0, 0.0, 0.0, 0.0, 0.0, 0.0, 0.0, 0.0, 0.0, 0.0, 0.0, 0.0, 0.0, 0.0, 0.0, 0.0, 0.0, 0.0, 0.0, 0.0, 0.0, 0.0, 0.0, 0.0, 0.0, 0.0, 0.0, 0.0, 0.0, 0.0, 0.0, 0.0, 0.0, 0.0, 0.0, 0.0, 0.0, 0.0, 0.0, 0.0, 0.0, 0.0, 0.0, 0.0, 0.0, 0.0, 0.0, 0.0, 0.0, 0.0, 0.0, 0.0, 0.0, 0.0, 0.0, 0.0, 0.0, 0.0, 0.0, 0.0, 0.0, 0.0, 0.0, 0.0, 0.0, 0.0, 0.0, 0.0, 0.0, 0.0, 0.0, 0.0, 0.0, 0.0, 0.0, 0.0, 0.0, 0.0, 0.0, 0.0, 0.0, 0.0, 0.0, 0.0, 0.0, 0.0, 0.0, 0.0, 0.0, 0.0, 0.0, 0.0, 0.0, 0.0, 0.0, 0.0, 0.0, 0.0, 0.0, 0.0, 0.0, 0.0, 0.0, 0.0, 0.0, 0.0, 0.0, 0.0, 0.0, 0.0, 0.0, 0.0, 0.0, 0.0, 0.0, 0.0, 0.0, 0.0, 0.0, 0.0, 0.0, 0.0, 0.0, 0.0, 0.0, 0.0, 0.0, 0.0, 0.0, 0.0, 0.0, 0.0, 0.0, 0.0, 0.0, 0.0, 0.0, 0.0, 0.0, 0.0, 0.0, 0.0, 0.0, 0.0, 0.0, 0.0, 0.0, 0.0, 0.0, 0.0, 0.0, 0.0, 0.0, 0.0, 0.0, 0.0, 0.0, 0.0, 0.0, 0.0, 0.0, 0.0, 0.0, 0.0, 0.0, 0.0, 0.0, 0.0, 0.0, 0.0, 0.0, 0.0, 0.0, 0.0, 0.0, 0.0, 0.0, 0.0, 0.0, 0.0, 0.0, 0.0, 0.0, 0.0, 0.0, 0.0, 0.0, 0.0, 0.0, 0.0, 0.0, 0.0, 0.0, 0.0, 0.0, 0.0, 0.0, 0.0, 0.0, 0.0, 0.0, 0.0, 0.0, 0.0, 0.0, 0.0, 0.0, 0.0, 0.0, 0.0, 0.0, 0.0, 0.0, 0.0, 0.0, 0.0, 0.0, 0.0, 0.0, 0.0, 0.0, 0.0, 0.0, 0.0, 0.0, 0.0, 0.0, 0.0, 0.0, 0.0, 0.0, 0.0, 0.0, 0.0, 0.0, 0.0, 0.0, 0.0, 0.0, 0.0, 0.0, 0.0, 0.0, 0.0, 0.0, 0.0, 0.0, 0.0, 0.0, 0.0, 0.0, 0.0, 0.0, 0.0, 0.0, 0.0, 0.0, 0.0, 0.0, 0.0, 0.0, 0.0, 0.0, 0.0, 0.0, 0.0, 0.0, 0.0, 0.0, 0.0, 0.0, 0.0, 0.0, 0.0, 0.0, 0.0, 0.0, 0.0, 0.0, 0.0, 0.0, 0.0, 0.0, 0.0, 0.0, 0.0, 0.0, 0.0, 0.0, 0.0, 0.0, 0.0, 0.0, 0.0, 0.0, 0.0, 0.0, 0.0, 0.0, 0.0, 0.0, 0.0, 0.0, 0.0, 0.0, 0.0, 0.0, 0.0, 0.0, 0.0, 0.0, 0.0, 0.0, 0.0, 0.0, 0.0, 0.0, 0.0, 0.0, 0.0, 0.0, 0.0, 0.0, 0.0, 0.0, 0.0, 0.0, 0.0, 0.0, 0.0, 0.0, 0.0, 0.0, 0.0, 0.0, 0.0, 0.0, 0.0, 0.0, 0.0, 0.0, 0.0, 0.0, 0.0, 0.0, 0.0, 0.0, 0.0, 0.0, 0.0, 0.0, 0.0, 0.0, 0.0, 0.0, 0.0, 0.0, 0.0, 0.0, 0.0, 0.0, 0.0, 0.0, 0.0, 0.0, 0.0, 0.0, 0.0, 0.0, 0.0, 0.0, 0.0, 0.0, 0.0, 0.0, 0.0, 0.0, 0.0, 0.0, 0.0, 0.0, 0.0, 0.0, 0.0, 0.0, 0.0, 0.0, 0.0, 0.0, 0.0, 0.0, 0.0, 0.0, 0.0, 0.0, 0.0, 0.0, 0.0, 0.0, 0.0, 0.0, 0.0, 0.0, 0.0, 0.0, 0.0, 0.0, 0.0, 0.0, 0.0, 0.0, 0.0, 0.0, 0.0, 0.0, 0.0, 0.0, 0.0, 0.0, 0.0, 0.0, 0.0, 0.0, 0.0, 0.0, 0.0, 0.0, 0.0, 0.0, 0.0, 0.0, 0.0, 0.0, 0.0, 0.0, 0.0, 0.0, 0.0, 0.0, 0.0, 0.0, 0.0, 0.0, 0.0, 0.0, 0.0, 0.0, 0.0, 0.0, 0.0, 0.0, 0.0, 0.0, 0.0, 0.0, 0.0, 0.0, 0.0, 0.0, 0.0, 0.0, 0.0, 0.0, 0.0, 0.0, 0.0, 0.0, 0.0, 0.0, 0.0, 0.0, 0.0, 0.0, 0.0, 0.0, 0.0, 0.0, 0.0, 0.0, 0.0, 0.0, 0.0, 0.0, 0.0, 0.0, 0.0, 0.0, 0.0, 0.0, 0.0, 0.0, 0.0, 0.0, 0.0, 0.0, 0.0, 0.0, 0.0, 0.0, 0.0, 0.0, 0.0, 0.0, 0.0, 0.0, 0.0, 0.0, 0.0, 0.0, 0.0, 0.0, 0.0, 0.0, 0.0, 0.0, 0.0, 0.0, 0.0, 0.0, 0.0, 0.0, 0.0, 0.0, 0.0, 0.0, 0.0, 0.0, 0.0, 0.0, 0.0, 0.0, 0.0, 0.0, 0.0, 0.0, 0.0, 0.0, 0.0, 0.0, 0.0, 0.0, 0.0, 0.0, 0.0, 0.0, 0.0, 0.0, 0.0, 0.0, 0.0, 0.0, 0.0, 0.0, 0.0, 0.0, 0.0, 0.0, 0.0, 0.0, 0.0, 0.0, 0.0, 0.0, 0.0, 0.0, 0.0, 0.0, 0.0, 0.0, 0.0, 0.0, 0.0, 0.0, 0.0, 0.0, 0.0, 0.0, 0.0, 0.0, 0.0, 0.0, 0.0, 0.0, 0.0, 0.0, 0.0, 0.0, 0.0, 0.0, 0.0, 0.0, 0.0, 0.0, 0.0, 0.0, 0.0, 0.0, 0.0, 0.0, 0.0, 0.0, 0.0, 0.0, 0.0, 0.0, 0.0, 0.0, 0.0, 0.0, 0.0, 0.0, 0.0, 0.0, 0.0, 0.0, 0.0, 0.0, 0.0, 0.0, 0.0, 0.0, 0.0, 0.0, 0.0, 0.0, 0.0, 0.0, 0.0, 0.0, 0.0, 0.0, 0.0, 0.0, 0.0, 0.0, 0.0, 0.0, 0.0, 0.0, 0.0, 0.0, 0.0, 0.0, 0.0, 0.0, 0.0, 0.0, 0.0, 0.0, 0.0, 0.0, 0.0, 0.0, 0.0, 0.0, 0.0, 0.0, 0.0, 0.0, 0.0, 0.0, 0.0, 0.0, 0.0, 0.0, 0.0, 0.0, 0.0, 0.0, 0.0, 0.0, 0.0, 0.0, 0.0, 0.0, 0.0, 0.0, 0.0, 0.0, 0.0, 0.0, 0.0, 0.0, 0.0, 0.0, 0.0, 0.0, 0.0, 0.0, 0.0, 0.0, 0.0, 0.0, 0.0, 0.0, 0.0, 0.0, 0.0, 0.0, 0.0, 0.0, 0.0, 0.0, 0.0, 0.0, 0.0, 0.0, 0.0, 0.0, 0.0, 0.0, 0.0, 0.0, 0.0, 0.0, 0.0, 0.0, 0.0, 0.0, 0.0, 0.0, 0.0, 0.0, 0.0, 0.0, 0.0, 0.0, 0.0, 0.0, 0.0, 0.0, 0.0, 0.0, 0.0, 0.0, 0.0, 0.0, 0.0, 0.0, 0.0, 0.0, 0.0, 0.0, 0.0, 0.0, 0.0, 0.0, 0.0, 0.0, 0.0, 0.0, 0.0, 0.0, 0.0, 0.0, 0.0, 0.0, 0.0, 0.0, 0.0, 0.0, 0.0, 0.0, 0.0, 0.0, 0.0, 0.0, 0.0, 0.0, 0.0, 0.0, 0.0, 0.0, 0.0, 0.0, 0.0, 0.0, 0.0, 0.0, 0.0, 0.0, 0.0, 0.0, 0.0, 0.0, 0.0, 0.0, 0.0, 0.0, 0.0, 0.0, 0.0, 0.0, 0.0, 0.0, 0.0, 0.0, 0.0, 0.0, 0.0, 0.0, 0.0, 0.0, 0.0, 0.0, 0.0, 0.0, 0.0, 0.0, 0.0, 0.0, 0.0, 0.0, 0.0, 0.0, 0.0, 0.0, 0.0, 0.0, 0.0, 0.0, 0.0, 0.0, 0.0, 0.0, 0.0, 0.0, 0.0, 0.0, 0.0, 0.0, 0.0, 0.0, 0.0, 0.0, 0.0, 0.0, 0.0, 0.0, 0.0, 0.0, 0.0, 0.0, 0.0, 0.0, 0.0, 0.0, 0.0, 0.0, 0.0, 0.0, 0.0, 0.0, 0.0, 0.0, 0.0, 0.0, 0.0, 0.0, 0.0, 0.0, 0.0, 0.0, 0.0, 0.0, 0.0, 0.0, 0.0, 0.0, 0.0, 0.0, 0.0, 0.0, 0.0, 0.0, 0.0, 0.0, 0.0, 0.0, 0.0, 0.0, 0.0, 0.0, 0.0, 0.0, 0.0, 0.0, 0.0, 0.0, 0.0, 0.0, 0.0, 0.0, 0.0, 0.0, 0.0, 0.0, 0.0, 0.0, 0.0, 0.0, 0.0, 0.0, 0.0, 0.0, 0.0, 0.0, 0.0, 0.0, 0.0, 0.0, 0.0, 0.0, 0.0, 0.0, 0.0, 0.0, 0.0, 0.0, 0.0, 0.0, 0.0, 0.0, 0.0, 0.0, 0.0, 0.0, 0.0, 0.0, 0.0, 0.0, 0.0, 0.0, 0.0, 0.0, 0.0, 0.0, 0.0, 0.0, 0.0, 0.0, 0.0, 0.0, 0.0, 0.0, 0.0, 0.0, 0.0, 0.0, 0.0, 0.0, 0.0, 0.0, 0.0, 0.0, 0.0, 0.0, 0.0, 0.0, 0.0, 0.0, 0.0, 0.0, 0.0, 0.0, 0.0, 0.0, 0.0, 0.0, 0.0, 0.0, 0.0, 0.0, 0.0, 0.0, 0.0, 0.0, 0.0, 0.0, 0.0, 0.0, 0.0, 0.0, 0.0, 0.0, 0.0, 0.0, 0.0, 0.0, 0.0, 0.0, 0.0, 0.0, 0.0, 0.0, 0.0, 0.0, 0.0, 0.0, 0.0, 0.0, 0.0, 0.0, 0.0, 0.0, 0.0, 0.0, 0.0, 0.0, 0.0, 0.0, 0.0, 0.0, 0.0, 0.0, 0.0, 0.0, 0.0, 0.0, 0.0, 0.0, 0.0, 0.0, 0.0, 0.0, 0.0, 0.0, 0.0, 0.0, 0.0, 0.0, 0.0, 0.0, 0.0, 0.0, 0.0, 0.0, 0.0, 0.0, 0.0, 0.0, 0.0, 0.0, 0.0, 0.0, 0.0, 0.0, 0.0, 0.0, 0.0, 0.0, 0.0, 0.0, 0.0, 0.0, 0.0, 0.0, 0.0, 0.0, 0.0, 0.0, 0.0, 0.0, 0.0, 0.0, 0.0, 0.0, 0.0, 0.0, 0.0, 0.0, 0.0, 0.0, 0.0, 0.0, 0.0, 0.0, 0.0, 0.0, 0.0, 0.0, 0.0, 0.0, 0.0, 0.0, 0.0, 0.0, 0.0, 0.0, 0.0, 0.0, 0.0, 0.0, 0.0, 0.0, 0.0, 0.0, 0.0, 0.0, 0.0, 0.0, 0.0, 0.0, 0.0, 0.0, 0.0, 0.0, 0.0, 0.0, 0.0, 0.0, 0.0, 0.0, 0.0, 0.0, 0.0, 0.0, 0.0, 0.0, 0.0, 0.0, 0.0, 0.0, 0.0, 0.0, 0.0, 0.0, 0.0, 0.0, 0.0, 0.0, 0.0, 0.0, 0.0, 0.0, 0.0, 0.0, 0.0, 0.0, 0.0, 0.0, 0.0, 0.0, 0.0, 0.0, 0.0, 0.0, 0.0, 0.0, 0.0, 0.0, 0.0, 0.0, 0.0, 0.0, 0.0, 0.0, 0.0, 0.0, 0.0, 0.0, 0.0, 0.0, 0.0, 0.0, 0.0, 0.0, 0.0, 0.0, 0.0, 0.0, 0.0, 0.0, 0.0, 0.0, 0.0, 0.0, 0.0, 0.0, 0.0, 0.0, 0.0, 0.0, 0.0, 0.0, 0.0, 0.0, 0.0, 0.0, 0.0, 0.0, 0.0, 0.0, 0.0, 0.0, 0.0, 0.0, 0.0, 0.0, 0.0, 0.0, 0.0, 0.0, 0.0, 0.0, 0.0, 0.0, 0.0, 0.0, 0.0, 0.0, 0.0, 0.0, 0.0, 0.0, 0.0, 0.0, 0.0, 0.0, 0.0, 0.0, 0.0, 0.0, 0.0, 0.0, 0.0, 0.0, 0.0, 0.0, 0.0, 0.0, 0.0, 0.0, 0.0, 0.0, 0.0, 0.0, 0.0, 0.0, 0.0, 0.0, 0.0, 0.0, 0.0, 0.0, 0.0, 0.0, 0.0, 0.0, 0.0, 0.0, 0.0, 0.0, 0.0, 0.0, 0.0, 0.0, 0.0, 0.0, 0.0, 0.0, 0.0, 0.0, 0.0, 0.0, 0.0, 0.0, 0.0, 0.0, 0.0, 0.0, 0.0, 0.0, 0.0, 0.0, 0.0, 0.0, 0.0, 0.0, 0.0, 0.0, 0.0, 0.0, 0.0, 0.0, 0.0, 0.0, 0.0, 0.0, 0.0, 0.0, 0.0, 0.0, 0.0, 0.0, 0.0, 0.0, 0.0, 0.0, 0.0, 0.0, 0.0, 0.0, 0.0, 0.0, 0.0, 0.0, 0.0, 0.0, 0.0, 0.0, 0.0, 0.0, 0.0, 0.0, 0.0, 0.0, 0.0, 0.0, 0.0, 0.0, 0.0, 0.0, 0.0, 0.0, 0.0, 0.0, 0.0, 0.0, 0.0, 0.0, 0.0, 0.0, 0.0, 0.0, 0.0, 0.0, 0.0, 0.0, 0.0, 0.0, 0.0, 0.0, 0.0, 0.0, 0.0, 0.0, 0.0, 0.0, 0.0, 0.0, 0.0, 0.0, 0.0, 0.0, 0.0, 0.0, 0.0, 0.0, 0.0, 0.0, 0.0, 0.0, 0.0, 0.0, 0.0, 0.0, 0.0, 0.0, 0.0, 0.0, 0.0, 0.0, 0.0, 0.0, 0.0, 0.0, 0.0, 0.0, 0.0, 0.0, 0.0, 0.0, 0.0, 0.0, 0.0, 0.0, 0.0, 0.0, 0.0, 0.0, 0.0, 0.0, 0.0, 0.0, 0.0, 0.0, 0.0, 0.0, 0.0, 0.0, 0.0, 0.0, 0.0, 0.0, 0.0, 0.0, 0.0, 0.0, 0.0, 0.0, 0.0, 0.0, 0.0, 0.0, 0.0, 0.0, 0.0, 0.0, 0.0, 0.0, 0.0, 0.0, 0.0, 0.0, 0.0, 0.0, 0.0, 0.0, 0.0, 0.0, 0.0, 0.0, 0.0, 0.0, 0.0, 0.0, 0.0, 0.0, 0.0, 0.0, 0.0, 0.0, 0.0, 0.0, 0.0, 0.0, 0.0, 0.0, 0.0, 0.0, 0.0, 0.0, 0.0, 0.0, 0.0, 0.0, 0.0, 0.0, 0.0, 0.0, 0.0, 0.0, 0.0, 0.0, 0.0, 0.0, 0.0, 0.0, 0.0, 0.0, 0.0, 0.0, 0.0, 0.0, 0.0, 0.0, 0.0, 0.0, 0.0, 0.0, 0.0, 0.0, 0.0, 0.0, 0.0, 0.0, 0.0, 0.0, 0.0, 0.0, 0.0, 0.0, 0.0, 0.0, 0.0, 0.0, 0.0, 0.0, 0.0, 0.0, 0.0, 0.0, 0.0, 0.0, 0.0, 0.0, 0.0, 0.0, 0.0, 0.0, 0.0, 0.0, 0.0, 0.0, 0.0, 0.0, 0.0, 0.0, 0.0, 0.0, 0.0, 0.0, 0.0, 0.0, 0.0, 0.0, 0.0, 0.0, 0.0, 0.0, 0.0, 0.0, 0.0, 0.0, 0.0, 0.0, 0.0, 0.0, 0.0, 0.0, 0.0, 0.0, 0.0, 0.0, 0.0, 0.0, 0.0, 0.0, 0.0, 0.0, 0.0, 0.0, 0.0, 0.0, 0.0, 0.0, 0.0, 0.0, 0.0, 0.0, 0.0, 0.0, 0.0, 0.0, 0.0, 0.0, 0.0, 0.0, 0.0, 0.0, 0.0, 0.0, 0.0, 0.0, 0.0, 0.0, 0.0, 0.0, 0.0, 0.0, 0.0, 0.0, 0.0, 0.0, 0.0, 0.0, 0.0, 0.0, 0.0, 0.0, 0.0, 0.0, 0.0, 0.0, 0.0, 0.0, 0.0, 0.0, 0.0, 0.0, 0.0, 0.0, 0.0, 0.0, 0.0, 0.0, 0.0, 0.0, 0.0, 0.0, 0.0, 0.0, 0.0, 0.0, 0.0, 0.0, 0.0, 0.0, 0.0, 0.0, 0.0, 0.0, 0.0, 0.0, 0.0, 0.0, 0.0, 0.0, 0.0, 0.0, 0.0, 0.0, 0.0, 0.0, 0.0, 0.0, 0.0, 0.0, 0.0, 0.0, 0.0, 0.0, 0.0, 0.0, 0.0, 0.0, 0.0, 0.0, 0.0, 0.0, 0.0, 0.0, 0.0, 0.0, 0.0, 0.0, 0.0, 0.0, 0.0, 0.0, 0.0, 0.0, 0.0, 0.0, 0.0, 0.0, 0.0, 0.0, 0.0, 0.0, 0.0, 0.0, 0.0, 0.0, 0.0, 0.0, 0.0, 0.0, 0.0, 0.0, 0.0, 0.0, 0.0, 0.0, 0.0, 0.0, 0.0, 0.0, 0.0, 0.0, 0.0, 0.0, 0.0, 0.0, 0.0, 0.0, 0.0, 0.0, 0.0, 0.0, 0.0, 0.0, 0.0, 0.0, 0.0, 0.0, 0.0, 0.0, 0.0, 0.0, 0.0, 0.0, 0.0, 0.0, 0.0, 0.0, 0.0, 0.0, 0.0, 0.0, 0.0, 0.0, 0.0, 0.0, 0.0, 0.0, 0.0, 0.0, 0.0, 0.0, 0.0, 0.0, 0.0, 0.0, 0.0, 0.0, 0.0, 0.0, 0.0, 0.0, 0.0, 0.0, 0.0, 0.0, 0.0, 0.0, 0.0, 0.0, 0.0, 0.0, 0.0, 0.0, 0.0, 0.0, 0.0, 0.0, 0.0, 0.0, 0.0, 0.0, 0.0, 0.0, 0.0, 0.0, 0.0, 0.0, 0.0, 0.0, 0.0, 0.0, 0.0, 0.0, 0.0, 0.0, 0.0, 0.0, 0.0, 0.0, 0.0, 0.0, 0.0, 0.0, 0.0, 0.0, 0.0, 0.0, 0.0, 0.0, 0.0, 0.0, 0.0, 0.0, 0.0, 0.0, 0.0, 0.0, 0.0, 0.0, 0.0, 0.0, 0.0, 0.0, 0.0, 0.0, 0.0, 0.0, 0.0, 0.0, 0.0, 0.0, 0.0, 0.0, 0.0, 0.0, 0.0, 0.0, 0.0, 0.0, 0.0, 0.0, 0.0, 0.0, 0.0, 0.0, 0.0, 0.0, 0.0, 0.0, 0.0, 0.0, 0.0, 0.0, 0.0, 0.0, 0.0, 0.0, 0.0, 0.0, 0.0, 0.0, 0.0, 0.0, 0.0, 0.0, 0.0, 0.0, 0.0, 0.0, 0.0, 0.0, 0.0, 0.0, 0.0, 0.0, 0.0, 0.0, 0.0, 0.0, 0.0, 0.0, 0.0, 0.0, 0.0, 0.0, 0.0, 0.0, 0.0, 0.0, 0.0, 0.0, 0.0, 0.0, 0.0, 0.0, 0.0, 0.0, 0.0, 0.0, 0.0, 0.0, 0.0, 0.0, 0.0, 0.0, 0.0, 0.0, 0.0, 0.0, 0.0, 0.0, 0.0, 0.0, 0.0, 0.0, 0.0, 0.0, 0.0, 0.0, 0.0, 0.0, 0.0, 0.0, 0.0, 0.0, 0.0, 0.0, 0.0, 0.0, 0.0, 0.0, 0.0, 0.0, 0.0, 0.0, 0.0, 0.0, 0.0, 0.0, 0.0, 0.0, 0.0, 0.0, 0.0, 0.0, 0.0, 0.0, 0.0, 0.0, 0.0, 0.0, 0.0, 0.0, 0.0, 0.0, 0.0, 0.0, 0.0, 0.0, 0.0, 0.0, 0.0, 0.0, 0.0, 0.0, 0.0, 0.0, 0.0, 0.0, 0.0, 0.0, 0.0, 0.0, 0.0, 0.0, 0.0, 0.0, 0.0, 0.0, 0.0, 0.0, 0.0, 0.0, 0.0, 0.0, 0.0, 0.0, 0.0, 0.0, 0.0, 0.0, 0.0, 0.0, 0.0, 0.0, 0.0, 0.0, 0.0, 0.0, 0.0, 0.0, 0.0, 0.0, 0.0, 0.0, 0.0, 0.0, 0.0, 0.0, 0.0, 0.0, 0.0, 0.0, 0.0, 0.0, 0.0, 0.0, 0.0, 0.0, 0.0, 0.0, 0.0, 0.0, 0.0, 0.0, 0.0, 0.0, 0.0, 0.0, 0.0, 0.0, 0.0, 0.0, 0.0, 0.0, 0.0, 0.0, 0.0, 0.0, 0.0, 0.0, 0.0, 0.0, 0.0, 0.0, 0.0, 0.0, 0.0, 0.0, 0.0, 0.0, 0.0, 0.0, 0.0, 0.0, 0.0, 0.0, 0.0, 0.0, 0.0, 0.0, 0.0, 0.0, 0.0, 0.0, 0.0, 0.0, 0.0, 0.0, 0.0, 0.0, 0.0, 0.0, 0.0, 0.0, 0.0, 0.0, 0.0, 0.0, 0.0, 0.0, 0.0, 0.0, 0.0, 0.0, 0.0, 0.0, 0.0, 0.0, 0.0, 0.0, 0.0, 0.0, 0.0, 0.0, 0.0, 0.0, 0.0, 0.0, 0.0, 0.0, 0.0, 0.0, 0.0, 0.0, 0.0, 0.0, 0.0, 0.0, 0.0, 0.0, 0.0, 0.0, 0.0, 0.0, 0.0, 0.0, 0.0, 0.0, 0.0, 0.0, 0.0, 0.0, 0.0, 0.0, 0.0, 0.0, 0.0, 0.0, 0.0, 0.0, 0.0, 0.0, 0.0, 0.0, 0.0, 0.0, 0.0, 0.0, 0.0, 0.0, 0.0, 0.0, 0.0, 0.0, 0.0, 0.0, 0.0, 0.0, 0.0, 0.0, 0.0, 0.0, 0.0, 0.0, 0.0, 0.0, 0.0, 0.0, 0.0, 0.0, 0.0, 0.0, 0.0, 0.0, 0.0, 0.0, 0.0, 0.0, 0.0, 0.0, 0.0, 0.0, 0.0, 0.0, 0.0, 0.0, 0.0, 0.0, 0.0, 0.0, 0.0, 0.0, 0.0, 0.0, 0.0, 0.0, 0.0, 0.0, 0.0, 0.0, 0.0, 0.0, 0.0, 0.0, 0.0, 0.0, 0.0, 0.0, 0.0, 0.0, 0.0, 0.0, 0.0, 0.0, 0.0, 0.0, 0.0, 0.0, 0.0, 0.0, 0.0, 0.0, 0.0, 0.0, 0.0, 0.0, 0.0, 0.0, 0.0, 0.0, 0.0, 0.0, 0.0, 0.0, 0.0, 0.0, 0.0, 0.0, 0.0, 0.0, 0.0, 0.0, 0.0, 0.0, 0.0, 0.0, 0.0, 0.0, 0.0, 0.0, 0.0, 0.0, 0.0, 0.0, 0.0, 0.0, 0.0, 0.0, 0.0, 0.0, 0.0, 0.0, 0.0, 0.0, 0.0, 0.0, 0.0, 0.0, 0.0, 0.0, 0.0, 0.0, 0.0, 0.0, 0.0, 0.0, 0.0, 0.0, 0.0, 0.0, 0.0, 0.0, 0.0, 0.0, 0.0, 0.0, 0.0, 0.0, 0.0, 0.0, 0.0, 0.0, 0.0, 0.0, 0.0, 0.0, 0.0, 0.0, 0.0, 0.0, 0.0, 0.0, 0.0, 0.0, 0.0, 0.0, 0.0, 0.0, 0.0, 0.0, 0.0, 0.0, 0.0, 0.0, 0.0, 0.0, 0.0, 0.0, 0.0, 0.0, 0.0, 0.0, 0.0, 0.0, 0.0, 0.0, 0.0, 0.0, 0.0, 0.0, 0.0, 0.0, 0.0, 0.0, 0.0, 0.0, 0.0, 0.0, 0.0, 0.0, 0.0, 0.0, 0.0, 0.0, 0.0, 0.0, 0.0, 0.0, 0.0, 0.0, 0.0, 0.0, 0.0, 0.0, 0.0, 0.0, 0.0, 0.0, 0.0, 0.0, 0.0, 0.0, 0.0, 0.0, 0.0, 0.0, 0.0, 0.0, 0.0, 0.0, 0.0, 0.0, 0.0, 0.0, 0.0, 0.0, 0.0, 0.0, 0.0, 0.0, 0.0, 0.0, 0.0, 0.0, 0.0, 0.0, 0.0, 0.0, 0.0, 0.0, 0.0, 0.0, 0.0, 0.0, 0.0, 0.0, 0.0, 0.0, 0.0, 0.0, 0.0, 0.0, 0.0, 0.0, 0.0, 0.0, 0.0, 0.0, 0.0, 0.0, 0.0, 0.0, 0.0, 0.0, 0.0, 0.0, 0.0, 0.0, 0.0, 0.0, 0.0, 0.0, 0.0, 0.0, 0.0, 0.0, 0.0, 0.0, 0.0, 0.0, 0.0, 0.0, 0.0, 0.0, 0.0, 0.0, 0.0, 0.0, 0.0, 0.0, 0.0, 0.0, 0.0, 0.0, 0.0, 0.0, 0.0, 0.0, 0.0, 0.0, 0.0, 0.0, 0.0, 0.0, 0.0, 0.0, 0.0, 0.0, 0.0, 0.0, 0.0, 0.0, 0.0, 0.0, 0.0, 0.0, 0.0, 0.0, 0.0, 0.0, 0.0, 0.0, 0.0, 0.0, 0.0, 0.0, 0.0, 0.0, 0.0, 0.0, 0.0, 0.0, 0.0, 0.0, 0.0, 0.0, 0.0, 0.0, 0.0, 0.0, 0.0, 0.0, 0.0, 0.0, 0.0, 0.0, 0.0, 0.0, 0.0, 0.0, 0.0, 0.0, 0.0, 0.0, 0.0, 0.0, 0.0, 0.0, 0.0, 0.0, 0.0, 0.0, 0.0, 0.0, 0.0, 0.0, 0.0, 0.0, 0.0, 0.0, 0.0, 0.0, 0.0, 0.0, 0.0, 0.0, 0.0, 0.0, 0.0, 0.0, 0.0, 0.0, 0.0, 0.0, 0.0, 0.0, 0.0, 0.0, 0.0, 0.0, 0.0, 0.0, 0.0, 0.0, 0.0, 0.0, 0.0, 0.0, 0.0, 0.0, 0.0, 0.0, 0.0, 0.0, 0.0, 0.0, 0.0, 0.0, 0.0, 0.0, 0.0, 0.0, 0.0, 0.0, 0.0, 0.0, 0.0, 0.0, 0.0, 0.0, 0.0, 0.0, 0.0, 0.0, 0.0, 0.0, 0.0, 0.0, 0.0, 0.0, 0.0, 0.0, 0.0, 0.0, 0.0, 0.0, 0.0, 0.0, 0.0, 0.0, 0.0, 0.0, 0.0, 0.0, 0.0, 0.0, 0.0, 0.0, 0.0, 0.0, 0.0, 0.0, 0.0, 0.0, 0.0, 0.0, 0.0, 0.0, 0.0, 0.0, 0.0, 0.0, 0.0, 0.0, 0.0, 0.0, 0.0, 0.0, 0.0, 0.0, 0.0, 0.0, 0.0, 0.0, 0.0, 0.0, 0.0, 0.0, 0.0, 0.0, 0.0, 0.0, 0.0, 0.0, 0.0, 0.0, 0.0, 0.0, 0.0, 0.0, 0.0, 0.0, 0.0, 0.0, 0.0, 0.0, 0.0, 0.0, 0.0, 0.0, 0.0, 0.0, 0.0, 0.0, 0.0, 0.0, 0.0, 0.0, 0.0, 0.0, 0.0, 0.0, 0.0, 0.0, 0.0, 0.0, 0.0, 0.0, 0.0, 0.0, 0.0, 0.0, 0.0, 0.0, 0.0, 0.0, 0.0, 0.0, 0.0, 0.0, 0.0, 0.0, 0.0, 0.0, 0.0, 0.0, 0.0, 0.0, 0.0, 0.0, 0.0, 0.0, 0.0, 0.0, 0.0, 0.0, 0.0, 0.0, 0.0, 0.0, 0.0, 0.0, 0.0, 0.0, 0.0, 0.0, 0.0, 0.0, 0.0, 0.0, 0.0, 0.0, 0.0, 0.0, 0.0, 0.0, 0.0, 0.0, 0.0, 0.0, 0.0, 0.0, 0.0, 0.0, 0.0, 0.0, 0.0, 0.0, 0.0, 0.0, 0.0, 0.0, 0.0, 0.0, 0.0, 0.0, 0.0, 0.0, 0.0, 0.0, 0.0, 0.0, 0.0, 0.0, 0.0, 0.0, 0.0, 0.0, 0.0, 0.0, 0.0, 0.0, 0.0, 0.0, 0.0, 0.0, 0.0, 0.0, 0.0, 0.0, 0.0, 0.0, 0.0, 0.0, 0.0, 0.0, 0.0, 0.0, 0.0, 0.0, 0.0, 0.0, 0.0, 0.0, 0.0, 0.0, 0.0, 0.0, 0.0, 0.0, 0.0, 0.0, 0.0, 0.0, 0.0, 0.0, 0.0, 0.0, 0.0, 0.0, 0.0, 0.0, 0.0, 0.0, 0.0, 0.0, 0.0, 0.0, 0.0, 0.0, 0.0, 0.0, 0.0, 0.0, 0.0, 0.0, 0.0, 0.0, 0.0, 0.0, 0.0, 0.0, 0.0, 0.0, 0.0, 0.0, 0.0, 0.0, 0.0, 0.0, 0.0, 0.0, 0.0, 0.0, 0.0, 0.0, 0.0, 0.0, 0.0, 0.0, 0.0, 0.0, 0.0, 0.0, 0.0, 0.0, 0.0, 0.0, 0.0, 0.0, 0.0, 0.0, 0.0, 0.0, 0.0, 0.0, 0.0, 0.0, 0.0, 0.0, 0.0, 0.0, 0.0, 0.0, 0.0, 0.0, 0.0, 0.0, 0.0, 0.0, 0.0, 0.0, 0.0, 0.0, 0.0, 0.0, 0.0, 0.0, 0.0, 0.0, 0.0, 0.0, 0.0, 0.0, 0.0, 0.0, 0.0, 0.0, 0.0, 0.0, 0.0, 0.0, 0.0, 0.0, 0.0, 0.0, 0.0, 0.0, 0.0, 0.0, 0.0, 0.0, 0.0, 0.0, 0.0, 0.0, 0.0, 0.0, 0.0, 0.0, 0.0, 0.0, 0.0, 0.0, 0.0, 0.0, 0.0, 0.0, 0.0, 0.0, 0.0, 0.0, 0.0, 0.0, 0.0, 0.0, 0.0, 0.0, 0.0, 0.0, 0.0, 0.0, 0.0, 0.0, 0.0, 0.0, 0.0, 0.0, 0.0, 0.0, 0.0, 0.0, 0.0, 0.0, 0.0, 0.0, 0.0, 0.0, 0.0, 0.0, 0.0, 0.0, 0.0, 0.0, 0.0, 0.0, 0.0, 0.0, 0.0, 0.0, 0.0, 0.0, 0.0, 0.0, 0.0, 0.0, 0.0, 0.0, 0.0, 0.0, 0.0, 0.0, 0.0, 0.0, 0.0, 0.0, 0.0, 0.0, 0.0, 0.0, 0.0, 0.0, 0.0, 0.0, 0.0, 0.0, 0.0, 0.0, 0.0, 0.0, 0.0, 0.0, 0.0, 0.0, 0.0, 0.0, 0.0, 0.0, 0.0, 0.0, 0.0, 0.0, 0.0, 0.0, 0.0, 0.0, 0.0, 0.0, 0.0, 0.0, 0.0, 0.0, 0.0, 0.0, 0.0, 0.0, 0.0, 0.0, 0.0, 0.0, 0.0, 0.0, 0.0, 0.0, 0.0, 0.0, 0.0, 0.0, 0.0, 0.0, 0.0, 0.0, 0.0, 0.0, 0.0, 0.0, 0.0, 0.0, 0.0, 0.0, 0.0, 0.0, 0.0, 0.0, 0.0, 0.0, 0.0, 0.0, 0.0, 0.0, 0.0, 0.0, 0.0, 0.0, 0.0, 0.0, 0.0, 0.0, 0.0, 0.0, 0.0, 0.0, 0.0, 0.0, 0.0, 0.0, 0.0, 0.0, 0.0, 0.0, 0.0, 0.0, 0.0, 0.0, 0.0, 0.0, 0.0, 0.0, 0.0, 0.0, 0.0, 0.0, 0.0, 0.0, 0.0, 0.0, 0.0, 0.0, 0.0, 0.0, 0.0, 0.0, 0.0, 0.0, 0.0, 0.0, 0.0, 0.0, 0.0, 0.0, 0.0, 0.0, 0.0, 0.0, 0.0, 0.0, 0.0, 0.0, 0.0, 0.0, 0.0, 0.0, 0.0, 0.0, 0.0, 0.0, 0.0, 0.0, 0.0, 0.0, 0.0, 0.0, 0.0, 0.0, 0.0, 0.0, 0.0, 0.0, 0.0, 0.0, 0.0, 0.0, 0.0, 0.0, 0.0, 0.0, 0.0, 0.0, 0.0, 0.0, 0.0, 0.0, 0.0, 0.0, 0.0, 0.0, 0.0, 0.0, 0.0, 0.0, 0.0, 0.0, 0.0, 0.0, 0.0, 0.0, 0.0, 0.0, 0.0, 0.0, 0.0, 0.0, 0.0, 0.0, 0.0, 0.0, 0.0, 0.0, 0.0, 0.0, 0.0, 0.0, 0.0, 0.0, 0.0, 0.0, 0.0, 0.0, 0.0, 0.0, 0.0, 0.0, 0.0, 0.0, 0.0, 0.0, 0.0, 0.0, 0.0, 0.0, 0.0, 0.0, 0.0, 0.0, 0.0, 0.0, 0.0, 0.0, 0.0, 0.0, 0.0, 0.0, 0.0, 0.0, 0.0, 0.0, 0.0, 0.0, 0.0, 0.0, 0.0, 0.0, 0.0, 0.0, 0.0, 0.0, 0.0, 0.0, 0.0, 0.0, 0.0, 0.0, 0.0, 0.562, 0.5109, 0.5573, 0.5158, 0.5524, 0.5111, 0.5571, 0.5062, 0.8932, 0.049, 0.8932, 0.03736, 0.9058, 0.0374, 0.9058, 0.04903, 0.0, 0.0, 0.0, 0.0, 0.0, 0.0, 0.0, 0.0, 0.0, 0.0, 0.0, 0.0, 0.0494, 0.04664, 0.8932, 0.049, 0.8918, 0.5216, 0.05259, 0.5192, 0.8908, 0.917, 0.04697, 0.9146, 0.05259, 0.5192, 0.8918, 0.5216, 0.9383, 0.7787, 0.9391, 0.5118, 0.9465, 0.5118, 0.9457, 0.7788, 0.05259, 0.5192, 0.04697, 0.9146, 0.03523, 0.9146, 0.04085, 0.5192, 0.0, 0.0, 0.0, 0.0, 0.0, 0.0, 0.0, 0.0, 0.9171, 0.2693, 0.9038, 0.2692, 0.9038, 0.2624, 0.9171, 0.2624, 0.9171, 0.2693, 0.9156, 0.7597, 0.9023, 0.7596, 0.9038, 0.2692, 0.8932, 0.049, 0.0494, 0.04664, 0.04943, 0.035, 0.8932, 0.03736, 0.562, 0.5109, 0.9141, 0.8523, 0.9093, 0.8572, 0.5573, 0.5158, 0.8792, 0.2425, 0.8659, 0.2426, 0.8659, 0.2352, 0.8792, 0.2352, 0.8792, 0.2425, 0.8807, 0.7329, 0.8674, 0.7329, 0.8659, 0.2426, 0.04697, 0.9146, 0.8908, 0.917, 0.8907, 0.9303, 0.04693, 0.928, 0.9391, 0.5118, 0.9399, 0.272, 0.9472, 0.272, 0.9465, 0.5118, 0.04697, 0.9146, 0.04693, 0.928, 0.03519, 0.9279, 0.03523, 0.9146, 0.5328, 0.6371, 0.2648, 0.5573, 0.2647, 0.544, 0.5327, 0.6238, 0.2648, 0.5573, 0.026, 0.6355, 0.02591, 0.6222, 0.2647, 0.544, 0.0, 0.0, 0.0, 0.0, 0.0, 0.0, 0.0, 0.0, 0.02591, 0.6222, 0.026, 0.6355, 0.01819, 0.6356, 0.01809, 0.6223, 0.8908, 0.917, 0.8918, 0.5216, 0.9044, 0.5216, 0.9033, 0.917, 0.0, 0.0, 0.0, 0.0, 0.0, 0.0, 0.0, 0.0, 0.0, 0.0, 0.0, 0.0, 0.0, 0.0, 0.0, 0.0, 0.8918, 0.5216, 0.8932, 0.049, 0.9058, 0.04903, 0.9044, 0.5216, 0.8907, 0.9303, 0.8908, 0.917, 0.9033, 0.917, 0.9033, 0.9304, 0.9023, 0.7596, 0.9156, 0.7597, 0.9155, 0.767, 0.9022, 0.7669, 0.2624, 0.7452, 0.5305, 0.6654, 0.5304, 0.6788, 0.2623, 0.7585, 0.02366, 0.667, 0.2624, 0.7452, 0.2623, 0.7585, 0.02357, 0.6803, 0.5304, 0.6788, 0.5305, 0.6654, 0.5373, 0.6655, 0.5372, 0.6788, 0.02366, 0.667, 0.02357, 0.6803, 0.01575, 0.6802, 0.01585, 0.6669, 0.0494, 0.04664, 0.05259, 0.5192, 0.04085, 0.5192, 0.03765, 0.0466, 0.8674, 0.7329, 0.8807, 0.7329, 0.8807, 0.7397, 0.8674, 0.7398, 0.0, 0.0, 0.0, 0.0, 0.0, 0.0, 0.0, 0.0, 0.0, 0.0, 0.0, 0.0, 0.0, 0.0, 0.0, 0.0, 0.9148, 0.1471, 0.7497, 0.3211, 0.7448, 0.3164, 0.9099, 0.1424, 0.7497, 0.3211, 0.562, 0.5109, 0.5571, 0.5062, 0.7448, 0.3164, 0.0, 0.0, 0.0, 0.0, 0.0, 0.0, 0.0, 0.0, 0.0, 0.0, 0.0, 0.0, 0.0, 0.0, 0.0, 0.0, 0.0, 0.0, 0.0, 0.0, 0.0, 0.0, 0.0, 0.0, 0.0, 0.0, 0.0, 0.0, 0.0, 0.0, 0.0, 0.0, 0.0, 0.0, 0.0, 0.0, 0.0, 0.0, 0.0, 0.0, 0.0, 0.0, 0.0, 0.0, 0.0, 0.0, 0.0, 0.0, 0.0, 0.0, 0.0, 0.0, 0.0, 0.0, 0.0, 0.0, 0.0, 0.0, 0.0, 0.0, 0.0, 0.0, 0.0, 0.0, 0.0, 0.0, 0.0, 0.0, 0.0, 0.0, 0.0, 0.0, 0.0, 0.0, 0.0, 0.0, 0.0, 0.0, 0.0, 0.0, 0.0, 0.0, 0.0, 0.0, 0.0, 0.0, 0.0, 0.0, 0.0, 0.0, 0.0, 0.0, 0.0, 0.0, 0.0, 0.0, 0.0, 0.0, 0.0, 0.0, 0.0, 0.0, 0.0, 0.0, 0.0, 0.0, 0.0, 0.0, 0.0, 0.0, 0.0, 0.0, 0.0, 0.0, 0.0, 0.0, 0.0, 0.0, 0.0, 0.0, 0.0, 0.0, 0.0, 0.0, 0.0, 0.0, 0.0, 0.0, 0.0, 0.0, 0.0, 0.0, 0.0, 0.0, 0.0, 0.0, 0.0, 0.0, 0.0, 0.0, 0.0, 0.0, 0.0, 0.0, 0.0, 0.0, 0.0, 0.0, 0.0, 0.0, 0.0, 0.0, 0.0, 0.0, 0.0, 0.0, 0.0, 0.0, 0.0, 0.0, 0.0, 0.0, 0.0, 0.0, 0.0, 0.0, 0.0, 0.0, 0.0, 0.0, 0.0, 0.0, 0.0, 0.0, 0.0, 0.0, 0.0, 0.0, 0.0, 0.0, 0.0, 0.0, 0.0, 0.0, 0.0, 0.0, 0.0, 0.0, 0.0, 0.0, 0.0, 0.0, 0.0, 0.0, 0.0, 0.0, 0.0, 0.0, 0.0, 0.0, 0.0, 0.0, 0.0, 0.0, 0.0, 0.0, 0.0, 0.0, 0.0, 0.0, 0.0, 0.0, 0.0, 0.0, 0.0, 0.0, 0.0, 0.0, 0.0, 0.0, 0.0, 0.0, 0.0, 0.0, 0.0, 0.0, 0.0, 0.0, 0.0, 0.0, 0.0, 0.0, 0.0, 0.0, 0.0, 0.0, 0.0, 0.0, 0.0, 0.0, 0.0, 0.0, 0.0, 0.0, 0.0, 0.0, 0.0, 0.0, 0.0, 0.0, 0.0, 0.0, 0.0, 0.0, 0.0, 0.0, 0.0, 0.0, 0.0, 0.0, 0.0, 0.0, 0.0, 0.0, 0.0, 0.0, 0.0, 0.0, 0.0, 0.0, 0.0, 0.0])
me_cube.materials.append(mat_material)
me_cube.use_remesh_preserve_volume = False
me_cube.use_remesh_preserve_attributes = False
me_cube.use_mirror_vertex_groups = False
me_cube.update()

# ---- objects
ob_sun = bpy.data.objects.new('Sun', light_sun)
ob_cube = bpy.data.objects.new('Cube', me_cube)
ob_lamp = bpy.data.objects.new('Lamp', light_lamp)
ob_camera = bpy.data.objects.new('Camera', cam_camera)

# ---- transforms, parenting, visibility, modifiers, constraints
ob_sun.location = (-3.233, 14.13, 0.4095)
ob_sun.lineart.crease_threshold = 0.0
ob_cube.location = (0.0, 0.0, 0.0)
ob_cube.scale = (7.97, 5.127, 4.01)
ob_cube.lock_rotations_4d = False
ob_cube.empty_display_type = 'ARROWS'
ob_cube.lineart.crease_threshold = 0.0
ob_lamp.location = (0.3509, 5.628, -1.671)
ob_lamp.rotation_euler = (0.6503, 0.05522, 1.866)
ob_lamp.lock_rotations_4d = False
ob_lamp.empty_display_type = 'ARROWS'
ob_lamp.color = (0.0, 0.0, 0.0, 0.0)
ob_lamp.lineart.crease_threshold = 0.0
ob_camera.location = (11.45, 22.1, 0.0194)
ob_camera.rotation_euler = (1.575, 0.0, 2.525)
ob_camera.scale = (1.0, 1.0, 1.0)
ob_camera.lock_rotations_4d = False
ob_camera.empty_display_type = 'ARROWS'
ob_camera.color = (0.0, 0.0, 0.0, 0.0)
ob_camera.display_type = 'WIRE'
ob_camera.lineart.crease_threshold = 0.0

# ---- collection membership
col_collection_1.objects.link(ob_sun)
col_collection_1.objects.link(ob_cube)
col_collection_1.objects.link(ob_lamp)
col_collection_1.objects.link(ob_camera)

# ---- scene / render settings (as saved in the file)
scene.camera = ob_camera
scene.frame_start = 1; scene.frame_end = 250; scene.frame_set(0)
scene.render.engine = 'BLENDER_EEVEE_NEXT'
scene.render.image_settings.color_mode = 'RGB'
scene.render.image_settings.compression = 90
scene.render.resolution_percentage = 50
scene.render.dither_intensity = 0.0
scene.render.bake_margin = 2
scene.cycles.use_denoising = False
scene.cycles.samples = 10
scene.cycles.sampling_pattern = 'TABULATED_SOBOL'
scene.cycles.light_sampling_threshold = 0.0
scene.cycles.use_adaptive_sampling = False
scene.cycles.use_light_tree = False
scene.cycles.blur_glossy = 0.0
scene.cycles.volume_bounces = 1
scene.cycles.pixel_filter_type = 'GAUSSIAN'
scene.cycles.sample_clamp_indirect = 0.0
scene.view_settings.view_transform = 'Standard'
bpy.context.view_layer.update()
